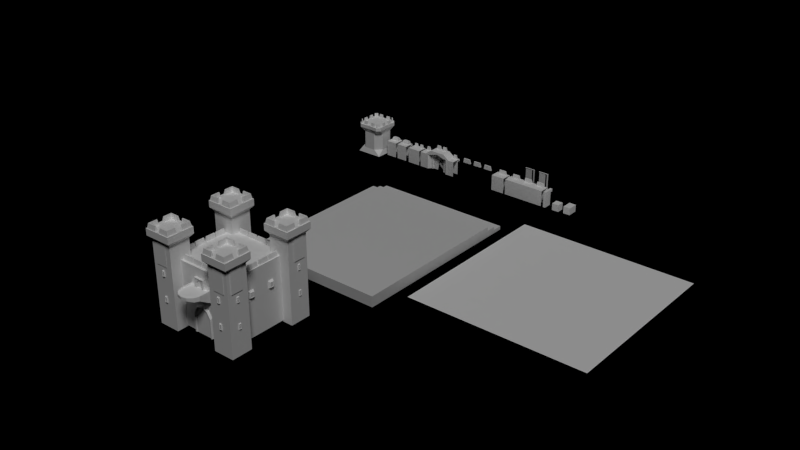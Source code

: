 # Source: Castle.blend  (saved by Blender 2.76.0; exported with 4.5.12 LTS)
import bpy
from mathutils import Matrix  # noqa: F401  (used for matrix-valued properties, if any)

bpy.ops.wm.read_factory_settings(use_empty=True)
scene = bpy.context.scene
scene.name = 'Scene'

# ---- collections
col_collection_1 = bpy.data.collections.new('Collection 1'); scene.collection.children.link(col_collection_1)

# ---- materials (node trees are filled in below, after node groups)
mat_castle = bpy.data.materials.new('Castle')
mat_castle.alpha_threshold = 0.0
mat_castle.use_transparent_shadow = False
mat_castle.preview_render_type = 'FLAT'
mat_castle.diffuse_color = (1.0, 1.0, 1.0, 1.0)
mat_castle.roughness = 0.5
mat_castle.line_color = (0.0, 0.0, 0.0, 1.0)

# ---- material node trees

# ---- world
world_world = bpy.data.worlds.new('World'); scene.world = world_world
world_world.color = (0.0, 0.0, 0.0)
world_world.use_sun_shadow = False
world_world.sun_shadow_jitter_overblur = 0.0
world_world.cycles.sampling_method = 'MANUAL'
world_world.cycles.sample_map_resolution = 256

# ---- lights
light_sun_004 = bpy.data.lights.new('Sun.004', 'SUN')
light_sun_004.transmission_factor = 0.0
light_sun_004.angle = 0.1993
light_sun_004.energy = 1.0
light_sun_004.shadow_buffer_clip_start = 0.5
light_sun_004.shadow_soft_size = 0.1
light_sun_004.shadow_cascade_max_distance = 1000.0
light_sun_004.cycles.use_multiple_importance_sampling = False

# ---- meshes
me_plane_005 = bpy.data.meshes.new('Plane.005')
me_plane_005.from_pydata([(-25.0, -25.0, 0.0), (25.0, -25.0, 0.0), (-25.0, 25.0, 0.0), (25.0, 25.0, 0.0)], [], [(0, 1, 3, 2)])
_uv = me_plane_005.uv_layers.new(name='UVMap')
_uv.uv.foreach_set('vector', [0.8376, 0.7064, 0.8376, 0.6228, 0.9212, 0.6228, 0.9212, 0.7064])
me_plane_005.materials.append(mat_castle)
me_plane_005.use_remesh_preserve_volume = False
me_plane_005.use_remesh_preserve_attributes = False
me_plane_005.use_mirror_vertex_groups = False
me_plane_005.update()
me_cube_020 = bpy.data.meshes.new('Cube.020')
me_cube_020.from_pydata([(-0.1704, -0.1168, 1.192e-07), (-0.1704, -0.1168, 5.658), (-0.1704, 0.1168, 1.192e-07), (-0.1704, 0.1168, 5.658), (0.1704, -0.1168, 1.192e-07), (0.1704, 0.1168, 1.192e-07), (0.1704, 0.1168, 5.824), (0.1704, -0.1168, 5.824), (-2.802, -0.1168, 5.658), (-2.802, 0.1168, 5.658), (-2.802, -0.1168, 5.822), (-2.802, 0.1168, 5.822), (-2.687, 0.02195, 5.762), (-0.6873, 0.02195, 5.762), (-2.687, 0.02195, 1.954), (-0.6873, 0.02195, 1.954), (-2.687, -0.04854, 1.954), (-0.6873, -0.04854, 1.954), (-2.687, -0.04854, 5.762), (-0.6873, -0.04854, 5.762)], [], [(1, 3, 2, 0), (5, 6, 7, 4), (7, 6, 11, 10), (4, 7, 10, 8, 1, 0), (9, 8, 10, 11), (3, 1, 8, 9), (6, 5, 2, 3, 9, 11), (12, 13, 15, 14), (16, 17, 19, 18)])
_uv = me_cube_020.uv_layers.new(name='UVMap')
_uv.uv.foreach_set('vector', [0.9946, 0.6478, 0.9753, 0.6478, 0.9753, 0.6241, 0.9946, 0.6241, 0.9976, 0.6718, 0.9976, 0.6842, 0.975, 0.6842, 0.975, 0.6718, 0.975, 0.6842, 0.9976, 0.6842, 0.9976, 0.6905, 0.975, 0.6905, 0.9978, 0.6432, 0.9978, 0.6779, 0.9731, 0.6779, 0.9731, 0.6752, 0.9878, 0.6752, 0.9878, 0.6432, 0.9976, 0.6909, 0.975, 0.6909, 0.975, 0.6905, 0.9976, 0.6905, 0.9753, 0.6478, 0.9946, 0.6478, 0.9946, 0.6588, 0.9753, 0.6588, 0.998, 0.6779, 0.998, 0.6432, 0.9879, 0.6432, 0.9879, 0.6752, 0.9732, 0.6752, 0.9732, 0.6779, 0.5933, 0.7613, 0.5668, 0.7613, 0.5668, 0.7039, 0.5933, 0.7039, 0.5668, 0.7039, 0.5933, 0.7039, 0.5933, 0.7613, 0.5668, 0.7613])
me_cube_020.use_remesh_preserve_volume = False
me_cube_020.use_remesh_preserve_attributes = False
me_cube_020.use_mirror_vertex_groups = False
me_cube_020.update()
me_cube_019 = bpy.data.meshes.new('Cube.019')
me_cube_019.from_pydata([(-0.1704, -0.1168, 1.192e-07), (-0.1704, -0.1168, 5.658), (-0.1704, 0.1168, 1.192e-07), (-0.1704, 0.1168, 5.658), (0.1704, -0.1168, 1.192e-07), (0.1704, 0.1168, 1.192e-07), (0.1704, 0.1168, 5.824), (0.1704, -0.1168, 5.824), (-2.802, -0.1168, 5.658), (-2.802, 0.1168, 5.658), (-2.802, -0.1168, 5.822), (-2.802, 0.1168, 5.822), (-2.687, 0.02195, 5.762), (-0.6873, 0.02195, 5.762), (-2.687, 0.02195, 1.954), (-0.6873, 0.02195, 1.954), (-2.687, -0.04854, 1.954), (-0.6873, -0.04854, 1.954), (-2.687, -0.04854, 5.762), (-0.6873, -0.04854, 5.762)], [], [(1, 3, 2, 0), (5, 6, 7, 4), (7, 6, 11, 10), (4, 7, 10, 8, 1, 0), (9, 8, 10, 11), (3, 1, 8, 9), (6, 5, 2, 3, 9, 11), (12, 13, 15, 14), (16, 17, 19, 18)])
_uv = me_cube_019.uv_layers.new(name='UVMap')
_uv.uv.foreach_set('vector', [0.9946, 0.6478, 0.9753, 0.6478, 0.9753, 0.6241, 0.9946, 0.6241, 0.9976, 0.6718, 0.9976, 0.6842, 0.975, 0.6842, 0.975, 0.6718, 0.975, 0.6842, 0.9976, 0.6842, 0.9976, 0.6905, 0.975, 0.6905, 0.9978, 0.6432, 0.9978, 0.6779, 0.9731, 0.6779, 0.9731, 0.6752, 0.9878, 0.6752, 0.9878, 0.6432, 0.9976, 0.6909, 0.975, 0.6909, 0.975, 0.6905, 0.9976, 0.6905, 0.9753, 0.6478, 0.9946, 0.6478, 0.9946, 0.6588, 0.9753, 0.6588, 0.998, 0.6779, 0.998, 0.6432, 0.9879, 0.6432, 0.9879, 0.6752, 0.9732, 0.6752, 0.9732, 0.6779, 0.5934, 0.8395, 0.567, 0.8395, 0.567, 0.7822, 0.5934, 0.7822, 0.567, 0.7822, 0.5934, 0.7822, 0.5934, 0.8395, 0.567, 0.8395])
me_cube_019.materials.append(mat_castle)
me_cube_019.use_remesh_preserve_volume = False
me_cube_019.use_remesh_preserve_attributes = False
me_cube_019.use_mirror_vertex_groups = False
me_cube_019.update()
me_plane_004 = bpy.data.meshes.new('Plane.004')
me_plane_004.from_pydata([(0.0, 0.0, 0.0), (20.02, 0.0, 0.0), (0.0, 46.45, 0.0), (20.02, 46.45, 0.0), (0.0, 0.0, 0.0), (20.02, 0.0, 0.0), (0.0, 46.45, -1.09), (20.02, 46.45, -1.09), (0.0, 49.4, -1.09), (20.02, 49.4, -1.09), (0.0, 49.4, -1.986), (20.02, 49.4, -1.986), (0.0, 52.25, -1.986), (20.02, 52.25, -1.986), (0.0, 52.25, -3.018), (20.02, 52.25, -3.018), (20.02, 0.0, -3.018), (20.02, 46.45, -3.018), (20.02, 49.4, -3.018), (0.0, 0.0, -3.018)], [], [(0, 1, 3, 2), (1, 0, 4, 5), (2, 3, 7, 6), (6, 7, 9, 8), (8, 9, 11, 10), (10, 11, 13, 12), (12, 13, 15, 14), (11, 18, 15, 13), (1, 16, 17, 7, 3), (7, 17, 18, 11, 9), (5, 4, 19, 16)])
_uv = me_plane_004.uv_layers.new(name='UVMap')
_uv.uv.foreach_set('vector', [0.7824, 0.6995, 0.7825, 0.6219, 0.9679, 0.622, 0.9678, 0.6996, 0.9683, 0.6213, 0.9683, 0.711, 0.7827, 0.711, 0.7827, 0.6213, 0.9986, 0.6841, 0.9708, 0.6841, 0.9708, 0.6989, 0.9986, 0.6989, 0.8317, 0.6584, 0.9245, 0.6584, 0.9245, 0.67, 0.8317, 0.67, 0.9985, 0.6861, 0.9707, 0.6861, 0.9707, 0.6983, 0.9985, 0.6983, 0.8317, 0.6701, 0.9245, 0.6701, 0.9245, 0.6814, 0.8317, 0.6814, 0.9985, 0.6849, 0.9707, 0.6849, 0.9707, 0.6989, 0.9985, 0.6989, 0.9874, 0.6726, 0.9873, 0.6675, 0.9966, 0.6673, 0.9967, 0.6723, 0.9725, 0.6752, 0.9725, 0.6673, 0.9822, 0.6675, 0.9822, 0.6726, 0.9822, 0.6754, 0.9822, 0.6726, 0.9822, 0.6675, 0.9873, 0.6675, 0.9874, 0.6726, 0.9873, 0.6726, 0.7827, 0.6213, 0.7827, 0.711, 0.7827, 0.711, 0.7827, 0.6213])
me_plane_004.use_remesh_preserve_volume = False
me_plane_004.use_remesh_preserve_attributes = False
me_plane_004.use_mirror_vertex_groups = False
me_plane_004.update()
me_cube_057 = bpy.data.meshes.new('Cube.057')
me_cube_057.from_pydata([(1.328, 9.469, 10.6), (1.276, 9.678, 10.6), (1.224, 9.469, 10.6), (1.173, 9.678, 10.6), (1.121, 9.469, 10.6), (1.069, 9.678, 10.6), (1.017, 9.469, 10.6), (0.9649, 9.678, 10.6), (0.913, 9.469, 10.6), (1.334, 9.469, 11.53), (1.256, 9.678, 11.53), (1.178, 9.469, 11.53), (1.1, 9.678, 11.53), (1.022, 9.469, 11.53), (0.9439, 9.678, 11.53), (0.8659, 9.469, 11.53), (0.7879, 9.678, 11.53), (0.7099, 9.469, 11.53), (1.31, 9.469, 12.23), (1.24, 9.678, 12.23), (1.171, 9.469, 12.23), (1.102, 9.678, 12.23), (1.033, 9.469, 12.23), (0.9642, 9.678, 12.23), (0.8951, 9.469, 12.23), (0.8261, 9.678, 12.23), (0.757, 9.469, 12.23), (1.352, 9.469, 12.86), (1.243, 9.678, 12.86), (1.134, 9.469, 12.86), (1.026, 9.678, 12.86), (0.9166, 9.469, 12.86), (0.8077, 9.678, 12.86), (0.6988, 9.469, 12.86), (0.5899, 9.678, 12.86), (0.481, 9.469, 12.86), (1.396, 9.469, 13.4), (1.23, 9.678, 13.4), (1.064, 9.469, 13.4), (0.8976, 9.678, 13.4), (0.7316, 9.469, 13.4), (0.5657, 9.678, 13.4), (0.3997, 9.469, 13.4), (0.2337, 9.678, 13.4), (0.0, 9.469, 13.4), (0.0, 14.65, 11.01), (0.0, 14.82, 10.61), (0.0, 14.82, 11.32), (3.047, 8.865, 8.044), (3.047, 8.869, 11.32), (0.0, 0.0, 15.68), (0.0, 9.025, -1.0), (0.0, 9.025, 15.68), (9.025, 0.0, -1.0), (9.025, 0.0, 15.68), (9.025, 9.025, -1.0), (9.025, 9.025, 15.68), (1.463, 14.51, 11.32), (1.463, 14.51, 10.61), (2.62, 13.46, 10.25), (3.047, 12.19, 10.13), (3.047, 12.19, 11.32), (2.62, 13.46, 11.32), (0.0, 12.19, 10.13), (0.0, 13.46, 10.25), (0.0, 8.865, 8.044), (0.0, 14.65, 11.45), (1.438, 14.37, 11.45), (2.788, 8.88, 11.45), (2.527, 13.36, 11.45), (2.867, 12.26, 11.45), (1.438, 14.37, 11.01), (0.0, 8.88, 11.01), (2.788, 8.88, 11.01), (2.527, 13.36, 11.01), (2.867, 12.26, 11.01), (3.047, 7.905, 15.61), (3.122, 7.905, 16.9), (3.047, 8.457, 15.61), (3.122, 8.212, 16.9), (5.702, 7.905, 15.61), (5.577, 7.905, 16.9), (5.702, 8.457, 15.61), (5.577, 8.212, 16.9), (0.1728, 7.905, 15.61), (0.2483, 7.905, 16.9), (0.1728, 8.457, 15.61), (0.2483, 8.212, 16.9), (2.828, 7.905, 15.61), (2.703, 7.905, 16.9), (2.828, 8.457, 15.61), (2.703, 8.212, 16.9), (8.269, 2.872, 15.61), (8.269, 2.796, 16.9), (8.82, 2.872, 15.61), (8.576, 2.796, 16.9), (8.269, 0.217, 15.61), (8.269, 0.3415, 16.9), (8.82, 0.217, 15.61), (8.576, 0.3415, 16.9), (8.269, 5.746, 15.61), (8.269, 5.67, 16.9), (8.82, 5.746, 15.61), (8.576, 5.67, 16.9), (8.269, 3.091, 15.61), (8.269, 3.216, 16.9), (8.82, 3.091, 15.61), (8.576, 3.216, 16.9), (2.083, 9.372, -1.0), (2.11, 9.372, 3.861), (2.365, 9.564, -1.0), (2.374, 9.564, 3.959), (2.938, 8.983, -1.0), (2.911, 8.983, 4.158), (2.656, 9.564, -1.0), (2.647, 9.564, 4.061), (1.284, 9.372, 5.258), (1.459, 9.564, 5.478), (1.64, 9.564, 5.706), (1.815, 8.983, 5.927), (0.0, 9.372, 5.741), (0.0, 9.564, 6.022), (0.0, 9.564, 6.314), (0.0, 8.983, 6.595), (0.0, 9.372, -1.0), (0.0, 9.372, 3.861), (1.283, 9.739, 10.97), (1.283, 9.739, 13.35), (1.458, 9.079, 10.97), (1.458, 9.739, 10.97), (0.0, 9.739, 13.35), (1.458, 9.739, 13.46), (1.458, 9.079, 13.46), (0.0, 9.079, 13.46), (0.0, 9.739, 13.46), (1.283, 9.261, 10.97), (1.283, 9.261, 13.35), (0.0, 9.261, 13.35), (0.0, 9.261, 10.97), (1.809, 9.071, 14.76), (3.178, 9.071, 14.76), (1.809, 9.071, 12.3), (3.178, 9.071, 12.3), (7.627, 11.93, 19.95), (10.72, 11.93, 19.95), (7.627, 11.93, 14.39), (10.72, 11.93, 14.39), (11.96, 10.86, 19.95), (11.96, 7.768, 19.95), (11.96, 10.86, 14.39), (11.96, 7.768, 14.39), (3.901, 9.071, 13.37), (5.27, 9.071, 13.37), (3.901, 9.071, 10.91), (5.27, 9.071, 10.91)], [], [(0, 1, 10, 9), (1, 2, 11, 10), (2, 3, 12, 11), (3, 4, 13, 12), (4, 5, 14, 13), (5, 6, 15, 14), (6, 7, 16, 15), (7, 8, 17, 16), (12, 13, 22, 21), (15, 16, 25, 24), (10, 11, 20, 19), (13, 14, 23, 22), (16, 17, 26, 25), (11, 12, 21, 20), (14, 15, 24, 23), (9, 10, 19, 18), (25, 26, 35, 34), (23, 24, 33, 32), (21, 22, 31, 30), (19, 20, 29, 28), (24, 25, 34, 33), (22, 23, 32, 31), (20, 21, 30, 29), (18, 19, 28, 27), (30, 31, 40, 39), (28, 29, 38, 37), (33, 34, 43, 42), (31, 32, 41, 40), (29, 30, 39, 38), (27, 28, 37, 36), (34, 35, 44, 43), (32, 33, 42, 41), (47, 57, 58, 46), (73, 75, 74, 71, 45, 72), (46, 58, 59, 64), (57, 62, 59, 58), (52, 56, 55, 51), (56, 54, 53, 55), (54, 56, 52, 50), (61, 60, 59, 62), (61, 49, 48, 60), (64, 59, 60, 63), (63, 60, 48, 65), (69, 67, 71, 74), (49, 61, 70, 68), (61, 62, 69, 70), (62, 57, 67, 69), (57, 47, 66, 67), (70, 69, 74, 75), (68, 70, 75, 73), (67, 66, 45, 71), (77, 79, 78, 76), (79, 83, 82, 78), (83, 81, 80, 82), (81, 77, 76, 80), (81, 83, 79, 77), (85, 87, 86, 84), (87, 91, 90, 86), (91, 89, 88, 90), (89, 85, 84, 88), (89, 91, 87, 85), (93, 95, 94, 92), (95, 99, 98, 94), (99, 97, 96, 98), (97, 93, 92, 96), (97, 99, 95, 93), (101, 103, 102, 100), (103, 107, 106, 102), (107, 105, 104, 106), (105, 101, 100, 104), (105, 107, 103, 101), (109, 111, 110, 108), (111, 115, 114, 110), (115, 113, 112, 114), (115, 111, 117, 118), (119, 118, 122, 123), (113, 115, 118, 119), (111, 109, 116, 117), (109, 108, 124, 125), (117, 116, 120, 121), (118, 117, 121, 122), (120, 116, 109, 125), (131, 134, 133, 132), (127, 130, 134, 131, 129, 126), (130, 127, 136, 137), (127, 126, 135, 136), (136, 135, 138, 137), (129, 131, 132, 128), (139, 140, 142, 141), (143, 144, 146, 145), (147, 148, 150, 149), (151, 152, 154, 153)])
me_cube_057.polygons.foreach_set('use_smooth', [1, 1, 1, 1, 1, 1, 1, 1, 1, 1, 1, 1, 1, 1, 1, 1, 1, 1, 1, 1, 1, 1, 1, 1, 1, 1, 1, 1, 1, 1, 1, 1, 0, 0, 0, 0, 0, 0, 0, 0, 0, 0, 0, 0, 0, 0, 0, 0, 0, 0, 0, 0, 0, 0, 0, 0, 0, 0, 0, 0, 0, 0, 0, 0, 0, 0, 0, 0, 0, 0, 0, 0, 0, 0, 0, 0, 0, 0, 0, 0, 0, 0, 0, 0, 0, 0, 0, 0, 0, 0, 0, 0])
_uv = me_cube_057.uv_layers.new(name='UVMap')
_uv.uv.foreach_set('vector', [0.7641, 0.8649, 0.7862, 0.8649, 0.7862, 0.9811, 0.7641, 0.9811, 0.7862, 0.8649, 0.812, 0.8649, 0.812, 0.9811, 0.7862, 0.9811, 0.812, 0.8649, 0.8373, 0.8649, 0.8373, 0.9811, 0.812, 0.9811, 0.8373, 0.8649, 0.8619, 0.8649, 0.8619, 0.9811, 0.8373, 0.9811, 0.8619, 0.8649, 0.889, 0.8649, 0.889, 0.9811, 0.8619, 0.9811, 0.889, 0.8649, 0.9155, 0.8649, 0.9155, 0.9811, 0.889, 0.9811, 0.9155, 0.8649, 0.9391, 0.8649, 0.9391, 0.9811, 0.9155, 0.9811, 0.9391, 0.8649, 0.9613, 0.8649, 0.9613, 0.9811, 0.9391, 0.9811, 0.8373, 0.9811, 0.8619, 0.9811, 0.8619, 0.9811, 0.8373, 0.9811, 0.9155, 0.9811, 0.9391, 0.9811, 0.9391, 0.9811, 0.9155, 0.9811, 0.7862, 0.9811, 0.812, 0.9811, 0.812, 0.9811, 0.7862, 0.9811, 0.8619, 0.9811, 0.889, 0.9811, 0.889, 0.9811, 0.8619, 0.9811, 0.9391, 0.9811, 0.9613, 0.9811, 0.9613, 0.9811, 0.9391, 0.9811, 0.812, 0.9811, 0.8373, 0.9811, 0.8373, 0.9811, 0.812, 0.9811, 0.889, 0.9811, 0.9155, 0.9811, 0.9155, 0.9811, 0.889, 0.9811, 0.7641, 0.9811, 0.7862, 0.9811, 0.7862, 0.9811, 0.7641, 0.9811, 0.9391, 0.9811, 0.9613, 0.9811, 0.9613, 0.9811, 0.9391, 0.9811, 0.889, 0.9811, 0.9155, 0.9811, 0.9155, 0.9811, 0.889, 0.9811, 0.8373, 0.9811, 0.8619, 0.9811, 0.8619, 0.9811, 0.8373, 0.9811, 0.7862, 0.9811, 0.812, 0.9811, 0.812, 0.9811, 0.7862, 0.9811, 0.9155, 0.9811, 0.9391, 0.9811, 0.9391, 0.9811, 0.9155, 0.9811, 0.8619, 0.9811, 0.889, 0.9811, 0.889, 0.9811, 0.8619, 0.9811, 0.812, 0.9811, 0.8373, 0.9811, 0.8373, 0.9811, 0.812, 0.9811, 0.7641, 0.9811, 0.7862, 0.9811, 0.7862, 0.9811, 0.7641, 0.9811, 0.8373, 0.9811, 0.8619, 0.9811, 0.8619, 0.9811, 0.8373, 0.9811, 0.7862, 0.9811, 0.812, 0.9811, 0.812, 0.9811, 0.7862, 0.9811, 0.9155, 0.9811, 0.9391, 0.9811, 0.9391, 0.9811, 0.9155, 0.9811, 0.8619, 0.9811, 0.889, 0.9811, 0.889, 0.9811, 0.8619, 0.9811, 0.812, 0.9811, 0.8373, 0.9811, 0.8373, 0.9811, 0.812, 0.9811, 0.7641, 0.9811, 0.7862, 0.9811, 0.7862, 0.9811, 0.7641, 0.9811, 0.9391, 0.9811, 0.9613, 0.9811, 0.9613, 0.9811, 0.9391, 0.9811, 0.889, 0.9811, 0.9155, 0.9811, 0.9155, 0.9811, 0.889, 0.9811, 0.2173, 0.7085, 0.1836, 0.7085, 0.1836, 0.6929, 0.2173, 0.6929, 0.239, 0.7145, 0.239, 0.8423, 0.2285, 0.8837, 0.1966, 0.9207, 0.1552, 0.9301, 0.1591, 0.712, 0.1264, 0.7115, 0.1074, 0.7076, 0.09242, 0.6933, 0.1264, 0.6933, 0.1836, 0.7283, 0.1485, 0.7283, 0.1485, 0.7048, 0.1836, 0.7127, 0.1291, 0.8413, 0.04577, 0.8413, 0.04577, 0.6165, 0.1291, 0.6165, 0.2124, 0.8413, 0.1291, 0.8413, 0.1291, 0.6165, 0.2124, 0.6165, 0.09527, 0.8594, 0.1461, 0.8086, 0.1969, 0.8595, 0.1461, 0.9103, 0.1181, 0.7283, 0.1181, 0.7023, 0.1485, 0.7048, 0.1485, 0.7283, 0.1181, 0.7283, 0.04342, 0.7283, 0.04334, 0.6564, 0.1181, 0.7023, 0.1264, 0.6933, 0.09242, 0.6933, 0.08689, 0.6767, 0.1264, 0.6767, 0.1264, 0.6767, 0.08689, 0.6767, 0.08689, 0.6259, 0.1264, 0.6259, 0.1438, 0.6578, 0.1886, 0.6578, 0.1886, 0.7402, 0.1438, 0.7402, 0.02891, 0.7697, 0.03033, 0.7271, 0.03576, 0.7262, 0.03594, 0.7696, 0.03033, 0.7271, 0.03886, 0.7104, 0.04264, 0.7118, 0.03576, 0.7262, 0.03886, 0.7104, 0.06074, 0.6942, 0.06321, 0.6963, 0.04264, 0.7118, 0.06074, 0.6942, 0.0908, 0.6836, 0.09289, 0.6861, 0.06321, 0.6963, 0.1089, 0.6578, 0.1438, 0.6578, 0.1438, 0.7402, 0.1089, 0.7402, 0.006612, 0.6578, 0.1089, 0.6578, 0.1089, 0.7402, 0.006612, 0.7402, 0.1886, 0.6578, 0.2328, 0.6578, 0.2328, 0.7402, 0.1886, 0.7402, 0.09193, 0.8959, 0.1626, 0.8959, 0.2093, 0.9982, 0.04529, 0.9982, 0.2081, 0.8294, 0.0455, 0.8294, 0.0455, 0.9462, 0.2081, 0.9462, 0.09193, 0.8959, 0.1626, 0.8959, 0.2093, 0.9982, 0.04529, 0.9982, 0.2081, 0.8766, 0.0455, 0.8766, 0.0455, 0.9934, 0.2081, 0.9934, 0.04599, 0.8016, 0.04599, 0.8308, 0.2086, 0.8308, 0.2086, 0.8016, 0.09193, 0.8959, 0.1626, 0.8959, 0.2093, 0.9982, 0.04529, 0.9982, 0.2081, 0.8294, 0.0455, 0.8294, 0.0455, 0.9462, 0.2081, 0.9462, 0.09193, 0.8959, 0.1626, 0.8959, 0.2093, 0.9982, 0.04529, 0.9982, 0.2081, 0.8766, 0.0455, 0.8766, 0.0455, 0.9934, 0.2081, 0.9934, 0.04599, 0.8016, 0.04599, 0.8308, 0.2086, 0.8308, 0.2086, 0.8016, 0.09193, 0.8959, 0.1626, 0.8959, 0.2093, 0.9982, 0.04529, 0.9982, 0.2081, 0.8294, 0.0455, 0.8294, 0.0455, 0.9462, 0.2081, 0.9462, 0.09193, 0.8959, 0.1626, 0.8959, 0.2093, 0.9982, 0.04529, 0.9982, 0.2081, 0.8766, 0.0455, 0.8766, 0.0455, 0.9934, 0.2081, 0.9934, 0.04599, 0.8016, 0.04599, 0.8308, 0.2086, 0.8308, 0.2086, 0.8016, 0.09193, 0.8959, 0.1626, 0.8959, 0.2093, 0.9982, 0.04529, 0.9982, 0.2081, 0.8294, 0.0455, 0.8294, 0.0455, 0.9462, 0.2081, 0.9462, 0.09193, 0.8959, 0.1626, 0.8959, 0.2093, 0.9982, 0.04529, 0.9982, 0.2081, 0.8766, 0.0455, 0.8766, 0.0455, 0.9934, 0.2081, 0.9934, 0.04599, 0.8016, 0.04599, 0.8308, 0.2086, 0.8308, 0.2086, 0.8016, 0.04874, 0.6315, 0.04401, 0.6321, 0.04427, 0.5962, 0.04923, 0.5962, 0.04401, 0.6408, 0.0401, 0.6413, 0.04008, 0.6048, 0.04427, 0.6048, 0.0401, 0.6605, 0.03073, 0.6617, 0.03019, 0.624, 0.04008, 0.624, 0.0401, 0.6413, 0.04401, 0.6408, 0.05382, 0.6524, 0.05056, 0.6537, 0.04323, 0.6758, 0.05056, 0.6729, 0.07011, 0.6807, 0.06526, 0.6848, 0.03073, 0.6617, 0.0401, 0.6605, 0.05056, 0.6729, 0.04323, 0.6758, 0.04401, 0.6043, 0.04874, 0.6036, 0.05765, 0.6144, 0.05382, 0.6159, 0.6993, 0.7351, 0.7, 0.6099, 0.7543, 0.6099, 0.7543, 0.7351, 0.05382, 0.6159, 0.05765, 0.6144, 0.07332, 0.6206, 0.07153, 0.6229, 0.05056, 0.6537, 0.05382, 0.6524, 0.07153, 0.6594, 0.07011, 0.6615, 0.7543, 0.7836, 0.7209, 0.7711, 0.6993, 0.7351, 0.7543, 0.7351, 0.2847, 0.9446, 0.3615, 0.9445, 0.3616, 0.9481, 0.2849, 0.9482, 0.08247, 0.7707, 0.1416, 0.7706, 0.1417, 0.773, 0.065, 0.7732, 0.06385, 0.7474, 0.08143, 0.7473, 0.2893, 0.7531, 0.2893, 0.7323, 0.293, 0.7323, 0.293, 0.7531, 0.3349, 0.7567, 0.2893, 0.7567, 0.2893, 0.7531, 0.3349, 0.7531, 0.3111, 0.6661, 0.3111, 0.6821, 0.2753, 0.6821, 0.2753, 0.6661, 0.1262, 0.6897, 0.1273, 0.7155, 0.1071, 0.7155, 0.1059, 0.6897, 0.5936, 0.8394, 0.5671, 0.8394, 0.5671, 0.7822, 0.5936, 0.7822, 0.5936, 0.8394, 0.5671, 0.8394, 0.5671, 0.7822, 0.5936, 0.7822, 0.5936, 0.8394, 0.5671, 0.8394, 0.5671, 0.7822, 0.5936, 0.7822, 0.5938, 0.7611, 0.5674, 0.7611, 0.5674, 0.7039, 0.5938, 0.7039])
me_cube_057.materials.append(mat_castle)
me_cube_057.use_remesh_preserve_volume = False
me_cube_057.use_remesh_preserve_attributes = False
me_cube_057.use_mirror_vertex_groups = False
me_cube_057.auto_texspace = False
me_cube_057.update()
me_cube_061 = bpy.data.meshes.new('Cube.061')
me_cube_061.from_pydata([(0.0, 2.814, 0.0), (0.0, 2.814, 21.49), (2.814, 0.0, 0.0), (2.814, 0.0, 21.49), (2.814, 2.814, 0.0), (2.814, 2.814, 21.49), (0.0, 3.609, 22.41), (3.609, 3.609, 22.41), (3.609, 0.0, 22.41), (0.0, 0.0, 24.17), (0.0, 3.609, 24.17), (3.609, 3.609, 24.17), (3.609, 0.0, 24.17), (2.783, 2.914, 24.14), (2.792, 2.914, 25.43), (3.34, 3.465, 24.14), (3.095, 3.223, 25.43), (2.789, 0.7144, 24.14), (2.789, 0.9144, 25.43), (3.34, 0.7144, 24.14), (3.096, 0.9144, 25.43), (0.5957, 2.914, 24.14), (0.7957, 2.914, 25.43), (0.5957, 3.465, 24.14), (0.7957, 3.221, 25.43)], [], [(1, 5, 4, 0), (5, 3, 2, 4), (5, 1, 6, 7), (3, 5, 7, 8), (12, 11, 10, 9), (7, 6, 10, 11), (8, 7, 11, 12), (16, 20, 19, 15), (20, 18, 17, 19), (18, 14, 13, 17), (18, 20, 16, 14), (22, 24, 23, 21), (14, 16, 24, 22), (14, 22, 21, 13), (24, 16, 15, 23)])
_uv = me_cube_061.uv_layers.new(name='UVMap')
_uv.uv.foreach_set('vector', [0.1211, 0.7817, 0.04033, 0.7817, 0.04033, 0.6256, 0.1211, 0.6256, 0.202, 0.7817, 0.1212, 0.7817, 0.1212, 0.6256, 0.202, 0.6256, 0.04033, 0.7336, 0.1211, 0.7336, 0.1211, 0.7437, 0.0175, 0.7437, 0.1212, 0.7336, 0.202, 0.7336, 0.2248, 0.7437, 0.1212, 0.7437, 0.03831, 0.8446, 0.03831, 0.837, 0.2139, 0.837, 0.2139, 0.8446, 0.0175, 0.7918, 0.1211, 0.7918, 0.1211, 0.8064, 0.0175, 0.8064, 0.1212, 0.7918, 0.2248, 0.7918, 0.2248, 0.8064, 0.1212, 0.8064, 0.2081, 0.8294, 0.0455, 0.8294, 0.0455, 0.9462, 0.2081, 0.9462, 0.09193, 0.8959, 0.1626, 0.8959, 0.2093, 0.9982, 0.04529, 0.9982, 0.2081, 0.8766, 0.0455, 0.8766, 0.0455, 0.9934, 0.2081, 0.9934, 0.04599, 0.8016, 0.04599, 0.8308, 0.2086, 0.8308, 0.2086, 0.8016, 0.09193, 0.8959, 0.1626, 0.8959, 0.2093, 0.9982, 0.04529, 0.9982, 0.04599, 0.8016, 0.04599, 0.8308, 0.2086, 0.8308, 0.2086, 0.8016, 0.2081, 0.8766, 0.0455, 0.8766, 0.0455, 0.9934, 0.2081, 0.9934, 0.2081, 0.8294, 0.0455, 0.8294, 0.0455, 0.9462, 0.2081, 0.9462])
me_cube_061.materials.append(mat_castle)
me_cube_061.use_remesh_preserve_volume = False
me_cube_061.use_remesh_preserve_attributes = False
me_cube_061.use_mirror_vertex_groups = False
me_cube_061.auto_texspace = False
me_cube_061.update()
me_cube_007 = bpy.data.meshes.new('Cube.007')
me_cube_007.from_pydata([(-0.3762, 0.5139, -0.5545), (-0.3762, 0.5139, 1.617), (0.3762, 0.2661, -0.1083), (0.3762, 0.2661, 1.171), (-0.3762, -0.5139, -0.5545), (-0.3762, -0.5139, 1.617), (0.3762, -0.2661, -0.1083), (0.3762, -0.2661, 1.171), (0.2979, 0.2118, 1.04), (0.2979, 0.2118, 0.02203), (0.2979, -0.2118, 1.04), (0.2979, -0.2118, 0.02203), (-0.3762, 0.5139, -7.138), (-0.3762, 0.5139, -4.967), (0.3762, 0.2661, -6.692), (0.3762, 0.2661, -5.413), (-0.3762, -0.5139, -7.138), (-0.3762, -0.5139, -4.967), (0.3762, -0.2661, -6.692), (0.3762, -0.2661, -5.413), (0.2979, 0.2118, -5.544), (0.2979, 0.2118, -6.562), (0.2979, -0.2118, -5.544), (0.2979, -0.2118, -6.562), (-3.286, 2.214, -0.5545), (-3.286, 2.214, 1.617), (-3.038, 2.966, -0.1083), (-3.038, 2.966, 1.171), (-2.258, 2.214, -0.5545), (-2.258, 2.214, 1.617), (-2.506, 2.966, -0.1083), (-2.506, 2.966, 1.171), (-2.984, 2.888, 1.04), (-2.984, 2.888, 0.02203), (-2.56, 2.888, 1.04), (-2.56, 2.888, 0.02203), (-3.286, 2.214, -7.138), (-3.286, 2.214, -4.967), (-3.038, 2.966, -6.692), (-3.038, 2.966, -5.413), (-2.258, 2.214, -7.138), (-2.258, 2.214, -4.967), (-2.506, 2.966, -6.692), (-2.506, 2.966, -5.413), (-2.984, 2.888, -5.544), (-2.984, 2.888, -6.562), (-2.56, 2.888, -5.544), (-2.56, 2.888, -6.562)], [], [(1, 3, 2, 0), (6, 2, 9, 11), (7, 5, 4, 6), (8, 10, 11, 9), (0, 2, 6, 4), (5, 7, 3, 1), (3, 7, 10, 8), (2, 3, 8, 9), (7, 6, 11, 10), (13, 15, 14, 12), (18, 14, 21, 23), (19, 17, 16, 18), (20, 22, 23, 21), (12, 14, 18, 16), (17, 19, 15, 13), (15, 19, 22, 20), (14, 15, 20, 21), (19, 18, 23, 22), (25, 27, 26, 24), (30, 26, 33, 35), (31, 29, 28, 30), (32, 34, 35, 33), (24, 26, 30, 28), (29, 31, 27, 25), (27, 31, 34, 32), (26, 27, 32, 33), (31, 30, 35, 34), (37, 39, 38, 36), (42, 38, 45, 47), (43, 41, 40, 42), (44, 46, 47, 45), (36, 38, 42, 40), (41, 43, 39, 37), (39, 43, 46, 44), (38, 39, 44, 45), (43, 42, 47, 46)])
_uv = me_cube_007.uv_layers.new(name='UVMap')
_uv.uv.foreach_set('vector', [0.1174, 0.7033, 0.09786, 0.7015, 0.09786, 0.6966, 0.1174, 0.6949, 0.1891, 0.6722, 0.05574, 0.6722, 0.06934, 0.6602, 0.1755, 0.6602, 0.1369, 0.7015, 0.1174, 0.7033, 0.1174, 0.6949, 0.1369, 0.6966, 0.8358, 0.8189, 0.8039, 0.8189, 0.8039, 0.7235, 0.8358, 0.7235, 0.08219, 0.6412, 0.09028, 0.6385, 0.1077, 0.6385, 0.1157, 0.6412, 0.1279, 0.7061, 0.1232, 0.7271, 0.1131, 0.7271, 0.1084, 0.7061, 0.05574, 0.6722, 0.1891, 0.6722, 0.1755, 0.6842, 0.06934, 0.6842, 0.1188, 0.6872, 0.1188, 0.6623, 0.08873, 0.6648, 0.08873, 0.6847, 0.1189, 0.6623, 0.1189, 0.6872, 0.1489, 0.6847, 0.1489, 0.6648, 0.1174, 0.7033, 0.09786, 0.7015, 0.09786, 0.6966, 0.1174, 0.6949, 0.1891, 0.6722, 0.05574, 0.6722, 0.06934, 0.6602, 0.1755, 0.6602, 0.1369, 0.7015, 0.1174, 0.7033, 0.1174, 0.6949, 0.1369, 0.6966, 0.8358, 0.8189, 0.8039, 0.8189, 0.8039, 0.7235, 0.8358, 0.7235, 0.08219, 0.6412, 0.09028, 0.6385, 0.1077, 0.6385, 0.1157, 0.6412, 0.1279, 0.7061, 0.1232, 0.7271, 0.1131, 0.7271, 0.1084, 0.7061, 0.05574, 0.6722, 0.1891, 0.6722, 0.1755, 0.6842, 0.06934, 0.6842, 0.1188, 0.6872, 0.1188, 0.6623, 0.08873, 0.6648, 0.08873, 0.6847, 0.1189, 0.6623, 0.1189, 0.6872, 0.1489, 0.6847, 0.1489, 0.6648, 0.1174, 0.7033, 0.09786, 0.7015, 0.09786, 0.6966, 0.1174, 0.6949, 0.1891, 0.6722, 0.05574, 0.6722, 0.06934, 0.6602, 0.1755, 0.6602, 0.1369, 0.7015, 0.1174, 0.7033, 0.1174, 0.6949, 0.1369, 0.6966, 0.8358, 0.8189, 0.8039, 0.8189, 0.8039, 0.7235, 0.8358, 0.7235, 0.08219, 0.6412, 0.09028, 0.6385, 0.1077, 0.6385, 0.1157, 0.6412, 0.1279, 0.7061, 0.1232, 0.7271, 0.1131, 0.7271, 0.1084, 0.7061, 0.05574, 0.6722, 0.1891, 0.6722, 0.1755, 0.6842, 0.06934, 0.6842, 0.1188, 0.6872, 0.1188, 0.6623, 0.08873, 0.6648, 0.08873, 0.6847, 0.1189, 0.6623, 0.1189, 0.6872, 0.1489, 0.6847, 0.1489, 0.6648, 0.1174, 0.7033, 0.09786, 0.7015, 0.09786, 0.6966, 0.1174, 0.6949, 0.1891, 0.6722, 0.05574, 0.6722, 0.06934, 0.6602, 0.1755, 0.6602, 0.1369, 0.7015, 0.1174, 0.7033, 0.1174, 0.6949, 0.1369, 0.6966, 0.8358, 0.8189, 0.8039, 0.8189, 0.8039, 0.7235, 0.8358, 0.7235, 0.08219, 0.6412, 0.09028, 0.6385, 0.1077, 0.6385, 0.1157, 0.6412, 0.1279, 0.7061, 0.1232, 0.7271, 0.1131, 0.7271, 0.1084, 0.7061, 0.05574, 0.6722, 0.1891, 0.6722, 0.1755, 0.6842, 0.06934, 0.6842, 0.1188, 0.6872, 0.1188, 0.6623, 0.08873, 0.6648, 0.08873, 0.6847, 0.1189, 0.6623, 0.1189, 0.6872, 0.1489, 0.6847, 0.1489, 0.6648])
me_cube_007.materials.append(mat_castle)
me_cube_007.use_remesh_preserve_volume = False
me_cube_007.use_remesh_preserve_attributes = False
me_cube_007.use_mirror_vertex_groups = False
me_cube_007.update()
me_cube_015 = bpy.data.meshes.new('Cube.015')
me_cube_015.from_pydata([(-0.3762, 0.8871, -0.5545), (-0.3762, 0.8871, 1.617), (0.3762, 0.4593, -0.1083), (0.3762, 0.4593, 1.171), (-0.3762, -0.8871, -0.5545), (-0.3762, -0.8871, 1.617), (0.3762, -0.4593, -0.1083), (0.3762, -0.4593, 1.171), (0.2979, 0.3656, 1.04), (0.2979, 0.3656, 0.02203), (0.2979, -0.3656, 1.04), (0.2979, -0.3656, 0.02203)], [], [(1, 3, 2, 0), (6, 2, 9, 11), (7, 5, 4, 6), (8, 10, 11, 9), (0, 2, 6, 4), (5, 7, 3, 1), (3, 7, 10, 8), (2, 3, 8, 9), (7, 6, 11, 10)])
_uv = me_cube_015.uv_layers.new(name='UVMap')
_uv.uv.foreach_set('vector', [0.1174, 0.7033, 0.09786, 0.7015, 0.09786, 0.6966, 0.1174, 0.6949, 0.1891, 0.6722, 0.05574, 0.6722, 0.06934, 0.6602, 0.1755, 0.6602, 0.1369, 0.7015, 0.1174, 0.7033, 0.1174, 0.6949, 0.1369, 0.6966, 0.8358, 0.8189, 0.8039, 0.8189, 0.8039, 0.7235, 0.8358, 0.7235, 0.08219, 0.6412, 0.09028, 0.6385, 0.1077, 0.6385, 0.1157, 0.6412, 0.1279, 0.7061, 0.1232, 0.7271, 0.1131, 0.7271, 0.1084, 0.7061, 0.05574, 0.6722, 0.1891, 0.6722, 0.1755, 0.6842, 0.06934, 0.6842, 0.1188, 0.6872, 0.1188, 0.6623, 0.08873, 0.6648, 0.08873, 0.6847, 0.1189, 0.6623, 0.1189, 0.6872, 0.1489, 0.6847, 0.1489, 0.6648])
me_cube_015.materials.append(mat_castle)
me_cube_015.use_remesh_preserve_volume = False
me_cube_015.use_remesh_preserve_attributes = False
me_cube_015.use_mirror_vertex_groups = False
me_cube_015.update()
me_plane_001 = bpy.data.meshes.new('Plane.001')
me_plane_001.from_pydata([(-0.674, 2.663, 4.124), (0.6301, 2.663, 4.124), (-0.674, 2.663, 1.312), (0.6301, 2.663, 1.312), (1.63, 1.074, 8.11e-08), (1.63, -1.074, -8.11e-08), (-1.703, -1.074, -8.11e-08), (-1.703, 1.074, 8.11e-08), (1.63, 1.074, 4.036), (1.63, -1.074, 4.522), (-1.703, -1.074, 4.522), (-1.703, 1.074, 4.036), (1.63, 1.918, 4.522), (-1.703, 1.918, 4.522), (1.63, 1.925, 4.036), (-1.703, 1.925, 4.036), (0.9341, 2.799, 0.4839), (0.9341, 2.834, -0.0347), (1.531, 0.6441, 1.184), (1.531, 0.6441, -0.02337), (-1.034, 2.799, 0.4839), (-1.034, 2.834, -0.0347), (-1.631, 0.6441, 1.184), (-1.631, 0.6441, -0.02337), (-1.128, 0.5921, 0.9019), (-1.128, 0.6652, 5.062), (-0.8167, 2.639, 0.2219), (-0.8167, 1.995, 4.941), (1.086, 0.5921, 0.9019), (1.086, 0.6652, 5.062), (0.7747, 2.639, 0.2219), (0.7747, 1.995, 4.941), (-0.8736, 0.8621, 5.535), (-0.6338, 1.547, 5.442), (0.5917, 1.547, 5.442), (0.8316, 0.8621, 5.535), (-0.7772, 2.02, 3.933), (-0.7772, 2.02, 4.25), (-0.6764, 2.791, 4.07), (-0.6764, 2.791, 4.213), (0.7407, 2.02, 3.933), (0.7407, 2.02, 4.25), (0.6399, 2.791, 4.07), (0.6399, 2.791, 4.213)], [], [(0, 1, 3, 2), (35, 34, 33, 32), (5, 9, 10, 6), (8, 4, 7, 11), (8, 11, 15, 14), (12, 13, 10, 9), (14, 15, 13, 12), (20, 16, 17, 21), (22, 20, 21, 23), (16, 18, 19, 17), (18, 16, 20, 22), (25, 27, 26, 24), (27, 31, 30, 26), (31, 29, 28, 30), (29, 25, 24, 28), (31, 27, 33, 34), (29, 31, 34, 35), (27, 25, 32, 33), (25, 29, 35, 32), (37, 39, 38, 36), (39, 43, 42, 38), (43, 41, 40, 42), (36, 38, 42, 40), (41, 43, 39, 37)])
_uv = me_plane_001.uv_layers.new(name='UVMap')
_uv.uv.foreach_set('vector', [0.5934, 0.8395, 0.5672, 0.8395, 0.5672, 0.7822, 0.5934, 0.7822, 0.1558, 0.8592, 0.1455, 0.872, 0.1002, 0.8717, 0.09, 0.8582, 0.2101, 0.7293, 0.2101, 0.9962, 0.03146, 0.9962, 0.03146, 0.7293, 0.02272, 0.9507, 0.02272, 0.6728, 0.2127, 0.6728, 0.2127, 0.9507, 0.2155, 0.8267, 0.02305, 0.8267, 0.02305, 0.8021, 0.2155, 0.8021, 0.3425, 0.9932, 0.2814, 0.9932, 0.2814, 0.9658, 0.3425, 0.9658, 0.2154, 0.9724, 0.01925, 0.9724, 0.01925, 0.9507, 0.2154, 0.9507, 0.07232, 0.6955, 0.1724, 0.6955, 0.1724, 0.7088, 0.07232, 0.7088, 0.01081, 0.6741, 0.07232, 0.6955, 0.07232, 0.7088, 0.008993, 0.7047, 0.1724, 0.6955, 0.2339, 0.6741, 0.2358, 0.7047, 0.1724, 0.7088, 0.179, 0.6908, 0.1581, 0.7305, 0.08899, 0.7305, 0.06805, 0.6907, 0.1762, 0.8622, 0.1502, 0.8504, 0.1502, 0.666, 0.1868, 0.7028, 0.1502, 0.8504, 0.09298, 0.8504, 0.09298, 0.666, 0.1502, 0.666, 0.09298, 0.8504, 0.06705, 0.8622, 0.05639, 0.7028, 0.09298, 0.666, 0.194, 0.7951, 0.0533, 0.7951, 0.0533, 0.6584, 0.194, 0.6584, 0.1535, 0.8847, 0.09188, 0.8847, 0.1002, 0.8717, 0.1455, 0.872, 0.1701, 0.8606, 0.1535, 0.8847, 0.1455, 0.872, 0.1558, 0.8592, 0.09188, 0.8847, 0.07508, 0.8592, 0.09, 0.8582, 0.1002, 0.8717, 0.0533, 0.7951, 0.194, 0.7951, 0.1778, 0.812, 0.06947, 0.812, 0.0317, 0.7838, 0.04353, 0.7707, 0.03288, 0.7701, 0.008006, 0.7825, 0.01838, 0.7867, 0.2257, 0.7867, 0.2257, 0.8162, 0.01838, 0.8162, 0.198, 0.7707, 0.2098, 0.7838, 0.2335, 0.7825, 0.2086, 0.7701, 0.07023, 0.7392, 0.07728, 0.7349, 0.1693, 0.7349, 0.1763, 0.7392, 0.2098, 0.7838, 0.198, 0.7707, 0.04353, 0.7707, 0.0317, 0.7838])
me_plane_001.materials.append(mat_castle)
me_plane_001.use_remesh_preserve_volume = False
me_plane_001.use_remesh_preserve_attributes = False
me_plane_001.use_mirror_vertex_groups = False
me_plane_001.update()
me_cube_031 = bpy.data.meshes.new('Cube.031')
me_cube_031.from_pydata([(2.0, 1.074, 4.53e-06), (2.0, -1.074, -4.053e-06), (-2.0, -1.074, -4.053e-06), (-2.0, 1.074, 4.53e-06), (2.0, 1.074, 4.036), (2.0, -1.074, 4.522), (-2.0, -1.074, 4.522), (-2.0, 1.074, 4.036), (2.0, 1.917, 4.522), (-2.0, 1.917, 4.522), (2.0, 1.926, 4.036), (-2.0, 1.926, 4.036)], [], [(1, 5, 6, 2), (4, 0, 3, 7), (4, 7, 11, 10), (8, 9, 6, 5), (10, 11, 9, 8)])
_uv = me_cube_031.uv_layers.new(name='UVMap')
_uv.uv.foreach_set('vector', [0.2433, 0.7212, 0.2433, 0.9982, 0.005109, 0.9982, 0.005109, 0.7212, 0.008343, 0.969, 0.008343, 0.7238, 0.2403, 0.7238, 0.2403, 0.969, 0.2387, 0.8224, 0.004778, 0.8224, 0.004778, 0.8069, 0.2387, 0.8069, 0.3218, 0.9644, 0.2511, 0.9644, 0.2511, 0.9943, 0.3218, 0.9943, 0.2403, 0.9987, 0.008343, 0.9987, 0.008343, 0.9691, 0.2403, 0.9691])
me_cube_031.materials.append(mat_castle)
me_cube_031.use_remesh_preserve_volume = False
me_cube_031.use_remesh_preserve_attributes = False
me_cube_031.use_mirror_vertex_groups = False
me_cube_031.update()
me_cube_032 = bpy.data.meshes.new('Cube.032')
me_cube_032.from_pydata([(-0.4769, -0.2757, 0.0), (-0.4911, -0.1189, 0.9367), (-0.4769, 0.2757, 0.0), (-0.4911, 0.1189, 0.9367), (0.4769, -0.2757, 0.0), (0.4257, -0.1189, 0.9367), (0.4769, 0.2757, 0.0), (0.4257, 0.1189, 0.9367)], [], [(1, 3, 2, 0), (3, 7, 6, 2), (7, 5, 4, 6), (5, 1, 0, 4), (5, 7, 3, 1)])
_uv = me_cube_032.uv_layers.new(name='UVMap')
_uv.uv.foreach_set('vector', [0.09193, 0.8959, 0.1626, 0.8959, 0.2093, 0.9982, 0.04529, 0.9982, 0.2081, 0.8294, 0.0455, 0.8294, 0.0455, 0.9462, 0.2081, 0.9462, 0.09193, 0.8959, 0.1626, 0.8959, 0.2093, 0.9982, 0.04529, 0.9982, 0.2081, 0.8766, 0.0455, 0.8766, 0.0455, 0.9934, 0.2081, 0.9934, 0.04599, 0.8016, 0.04599, 0.8308, 0.2086, 0.8308, 0.2086, 0.8016])
me_cube_032.materials.append(mat_castle)
me_cube_032.use_remesh_preserve_volume = False
me_cube_032.use_remesh_preserve_attributes = False
me_cube_032.use_mirror_vertex_groups = False
me_cube_032.update()
me_cube_018 = bpy.data.meshes.new('Cube.018')
me_cube_018.from_pydata([(6.0, 1.074, 2.146e-06), (-6.0, 1.074, -2.146e-06), (6.0, 1.074, 4.036), (6.0, -1.074, 4.522), (-6.0, -1.074, 4.522), (-6.0, 1.074, 4.036), (6.0, 1.917, 4.522), (-6.0, 1.917, 4.522), (6.0, 1.926, 4.036), (-6.0, 1.926, 4.036), (-4.88, -3.266, 0.0), (0.741, -3.266, 4.522), (-4.88, -1.074, 4.768e-06), (0.7345, -1.074, 4.522), (2.741, -3.266, 0.0), (2.741, -3.266, 4.522), (2.744, -1.074, 0.0), (2.748, -1.074, 4.522), (-6.0, -1.074, 4.768e-06), (0.7345, -1.074, 0.0), (6.0, -1.074, 0.0)], [(19, 13)], [(2, 0, 1, 5), (2, 5, 9, 8), (6, 7, 4, 13, 17, 3), (8, 9, 7, 6), (11, 13, 12, 10), (17, 15, 14, 16), (15, 11, 10, 14), (15, 17, 13, 11), (12, 13, 4, 18), (3, 17, 16, 20)])
_uv = me_cube_018.uv_layers.new(name='UVMap')
_uv.uv.foreach_set('vector', [0.008343, 0.969, 0.008343, 0.7238, 0.2403, 0.7238, 0.2403, 0.969, 0.2411, 0.8115, 0.007122, 0.8115, 0.007122, 0.7959, 0.2411, 0.7959, 0.3806, 0.9644, 0.2486, 0.9644, 0.2486, 0.9943, 0.3146, 0.9943, 0.3476, 0.9943, 0.3806, 0.9943, 0.2403, 0.9987, 0.008343, 0.9987, 0.008343, 0.9691, 0.2403, 0.9691, 0.411, 0.5986, 0.5342, 0.5986, 0.5342, 0.9861, 0.411, 0.9861, 0.2369, 0.8238, 0.1251, 0.8238, 0.1251, 0.7272, 0.2369, 0.7272, 0.1189, 0.9968, 0.09052, 0.9968, 0.01087, 0.7228, 0.1189, 0.7228, 0.003795, 0.9808, 0.2388, 0.9808, 0.2388, 0.9909, 0.003795, 0.9909, 0.04674, 0.7261, 0.2395, 0.9944, 0.00829, 0.9944, 0.00829, 0.7261, 0.233, 0.9925, 0.162, 0.9925, 0.162, 0.725, 0.233, 0.725])
me_cube_018.materials.append(mat_castle)
me_cube_018.use_remesh_preserve_volume = False
me_cube_018.use_remesh_preserve_attributes = False
me_cube_018.use_mirror_vertex_groups = False
me_cube_018.update()
me_cube_051 = bpy.data.meshes.new('Cube.051')
me_cube_051.from_pydata([(-1.2, -0.2757, -5.96e-08), (-1.0, -0.2757, 1.287), (-1.2, 0.2757, -5.96e-08), (-1.0, 0.0313, 1.287), (1.2, -0.2757, -5.96e-08), (1.0, -0.2757, 1.287), (1.2, 0.2757, -5.96e-08), (1.0, 0.0313, 1.287)], [], [(1, 3, 2, 0), (3, 7, 6, 2), (7, 5, 4, 6), (5, 1, 0, 4), (5, 7, 3, 1)])
_uv = me_cube_051.uv_layers.new(name='UVMap')
_uv.uv.foreach_set('vector', [0.09193, 0.8959, 0.1626, 0.8959, 0.2093, 0.9982, 0.04529, 0.9982, 0.2081, 0.8294, 0.0455, 0.8294, 0.0455, 0.9462, 0.2081, 0.9462, 0.09193, 0.8959, 0.1626, 0.8959, 0.2093, 0.9982, 0.04529, 0.9982, 0.2081, 0.8766, 0.0455, 0.8766, 0.0455, 0.9934, 0.2081, 0.9934, 0.04599, 0.8016, 0.04599, 0.8308, 0.2086, 0.8308, 0.2086, 0.8016])
me_cube_051.materials.append(mat_castle)
me_cube_051.use_remesh_preserve_volume = False
me_cube_051.use_remesh_preserve_attributes = False
me_cube_051.use_mirror_vertex_groups = False
me_cube_051.update()
me_cube_038 = bpy.data.meshes.new('Cube.038')
me_cube_038.from_pydata([(-1.2, -0.2757, -5.96e-08), (-1.0, -0.2757, 1.287), (-1.2, 0.2757, -5.96e-08), (-1.0, 0.0313, 1.287), (1.2, -0.2757, -5.96e-08), (1.0, -0.2757, 1.287), (1.2, 0.2757, -5.96e-08), (1.0, 0.0313, 1.287)], [], [(1, 3, 2, 0), (3, 7, 6, 2), (7, 5, 4, 6), (5, 1, 0, 4), (5, 7, 3, 1)])
_uv = me_cube_038.uv_layers.new(name='UVMap')
_uv.uv.foreach_set('vector', [0.09193, 0.8959, 0.1626, 0.8959, 0.2093, 0.9982, 0.04529, 0.9982, 0.2081, 0.8294, 0.0455, 0.8294, 0.0455, 0.9462, 0.2081, 0.9462, 0.09193, 0.8959, 0.1626, 0.8959, 0.2093, 0.9982, 0.04529, 0.9982, 0.2081, 0.8766, 0.0455, 0.8766, 0.0455, 0.9934, 0.2081, 0.9934, 0.04599, 0.8016, 0.04599, 0.8308, 0.2086, 0.8308, 0.2086, 0.8016])
me_cube_038.materials.append(mat_castle)
me_cube_038.use_remesh_preserve_volume = False
me_cube_038.use_remesh_preserve_attributes = False
me_cube_038.use_mirror_vertex_groups = False
me_cube_038.update()
me_cube_017 = bpy.data.meshes.new('Cube.017')
me_cube_017.from_pydata([(0.3644, 1.276, 0.0), (0.3644, -1.129, 0.0), (0.3644, 1.276, 3.801), (0.3644, -1.129, 4.581), (0.3644, 2.069, 4.581), (0.3644, 2.078, 3.801), (-0.3644, 1.276, 0.0), (-0.3644, -1.129, 0.0), (-0.3644, 1.276, 3.801), (-0.3644, -1.129, 4.581), (-0.3644, 2.069, 4.581), (-0.3644, 2.078, 3.801)], [], [(8, 2, 0, 6), (8, 11, 5, 2), (11, 10, 4, 5), (9, 3, 4, 10), (0, 2, 5, 4, 3, 1), (6, 7, 9, 10, 11, 8), (7, 1, 3, 9)])
_uv = me_cube_017.uv_layers.new(name='UVMap')
_uv.uv.foreach_set('vector', [0.2356, 0.9199, 0.0103, 0.9199, 0.0103, 0.7262, 0.2356, 0.7262, 0.2349, 0.7988, 0.2349, 0.833, 0.009516, 0.833, 0.009516, 0.7988, 0.2356, 0.9229, 0.2356, 0.9562, 0.0103, 0.9562, 0.0103, 0.9229, 0.05212, 0.979, 0.1839, 0.979, 0.1839, 0.9674, 0.05212, 0.9674, 0.1839, 0.7296, 0.1839, 0.8439, 0.2369, 0.8439, 0.2363, 0.8694, 0.01904, 0.8694, 0.01904, 0.7296, 0.1839, 0.7296, 0.01904, 0.7296, 0.01904, 0.8694, 0.2363, 0.8694, 0.2369, 0.8439, 0.1839, 0.8439, 0.2433, 0.7212, 0.2433, 0.7212, 0.2433, 0.9982, 0.2433, 0.9982])
me_cube_017.materials.append(mat_castle)
me_cube_017.use_remesh_preserve_volume = False
me_cube_017.use_remesh_preserve_attributes = False
me_cube_017.use_mirror_vertex_groups = False
me_cube_017.update()
me_cube_014 = bpy.data.meshes.new('Cube.014')
me_cube_014.from_pydata([(-1.0, -1.074, -1.0), (-1.0, -1.074, 1.0), (-1.0, 1.921, -1.0), (-1.0, 1.921, 1.0), (1.0, -1.074, -1.0), (1.0, -1.074, 1.0), (1.0, 1.921, -1.0), (1.0, 1.921, 1.0)], [], [(1, 3, 2, 0), (3, 7, 6, 2), (7, 5, 4, 6), (5, 1, 0, 4), (0, 2, 6, 4), (5, 7, 3, 1)])
me_cube_014.materials.append(mat_castle)
me_cube_014.use_remesh_preserve_volume = False
me_cube_014.use_remesh_preserve_attributes = False
me_cube_014.use_mirror_vertex_groups = False
me_cube_014.update()
me_cube_013 = bpy.data.meshes.new('Cube.013')
me_cube_013.from_pydata([(-1.0, -1.074, -1.0), (-1.0, -1.074, 1.0), (-1.0, 1.074, -1.0), (-1.0, 1.074, 1.0), (1.0, -1.074, -1.0), (1.0, -1.074, 1.0), (1.0, 1.074, -1.0), (1.0, 1.074, 1.0)], [], [(1, 3, 2, 0), (3, 7, 6, 2), (7, 5, 4, 6), (5, 1, 0, 4), (0, 2, 6, 4), (5, 7, 3, 1)])
me_cube_013.materials.append(mat_castle)
me_cube_013.use_remesh_preserve_volume = False
me_cube_013.use_remesh_preserve_attributes = False
me_cube_013.use_mirror_vertex_groups = False
me_cube_013.update()
me_cube_011 = bpy.data.meshes.new('Cube.011')
me_cube_011.from_pydata([(6.0, 1.074, 0.0), (6.0, -1.074, 0.0), (-6.0, -1.074, 0.0), (-6.0, 1.074, -4.291e-06), (6.0, 1.074, 4.036), (6.0, -1.074, 4.522), (-6.0, -1.074, 4.522), (-6.0, 1.074, 4.036), (6.0, 1.917, 4.522), (-6.0, 1.917, 4.522), (6.0, 1.926, 4.036), (-6.0, 1.926, 4.036)], [], [(1, 5, 6, 2), (4, 0, 3, 7), (4, 7, 11, 10), (8, 9, 6, 5), (10, 11, 9, 8)])
_uv = me_cube_011.uv_layers.new(name='UVMap')
_uv.uv.foreach_set('vector', [0.2433, 0.7212, 0.2433, 0.9982, 0.005109, 0.9982, 0.005109, 0.7212, 0.008343, 0.969, 0.008343, 0.7238, 0.2403, 0.7238, 0.2403, 0.969, 0.2403, 0.8209, 0.006341, 0.8209, 0.006341, 0.8053, 0.2403, 0.8053, 0.3806, 0.9644, 0.2486, 0.9644, 0.2486, 0.9943, 0.3806, 0.9943, 0.2403, 0.9987, 0.008343, 0.9987, 0.008343, 0.9691, 0.2403, 0.9691])
me_cube_011.materials.append(mat_castle)
me_cube_011.use_remesh_preserve_volume = False
me_cube_011.use_remesh_preserve_attributes = False
me_cube_011.use_mirror_vertex_groups = False
me_cube_011.update()
me_cube_022 = bpy.data.meshes.new('Cube.022')
me_cube_022.from_pydata([(-1.2, -0.2757, -5.96e-08), (-1.0, -0.2757, 1.287), (-1.2, 0.2757, -5.96e-08), (-1.0, 0.0313, 1.287), (1.2, -0.2757, -5.96e-08), (1.0, -0.2757, 1.287), (1.2, 0.2757, -5.96e-08), (1.0, 0.0313, 1.287)], [], [(1, 3, 2, 0), (3, 7, 6, 2), (7, 5, 4, 6), (5, 1, 0, 4), (5, 7, 3, 1)])
_uv = me_cube_022.uv_layers.new(name='UVMap')
_uv.uv.foreach_set('vector', [0.09193, 0.8959, 0.1626, 0.8959, 0.2093, 0.9982, 0.04529, 0.9982, 0.2081, 0.8294, 0.0455, 0.8294, 0.0455, 0.9462, 0.2081, 0.9462, 0.09193, 0.8959, 0.1626, 0.8959, 0.2093, 0.9982, 0.04529, 0.9982, 0.2081, 0.8766, 0.0455, 0.8766, 0.0455, 0.9934, 0.2081, 0.9934, 0.04599, 0.8016, 0.04599, 0.8308, 0.2086, 0.8308, 0.2086, 0.8016])
me_cube_022.materials.append(mat_castle)
me_cube_022.use_remesh_preserve_volume = False
me_cube_022.use_remesh_preserve_attributes = False
me_cube_022.use_mirror_vertex_groups = False
me_cube_022.update()
me_cube_010 = bpy.data.meshes.new('Cube.010')
me_cube_010.from_pydata([(-1.2, -0.2757, -5.96e-08), (-1.0, -0.2757, 1.287), (-1.2, 0.2757, -5.96e-08), (-1.0, 0.0313, 1.287), (1.2, -0.2757, -5.96e-08), (1.0, -0.2757, 1.287), (1.2, 0.2757, -5.96e-08), (1.0, 0.0313, 1.287)], [], [(1, 3, 2, 0), (3, 7, 6, 2), (7, 5, 4, 6), (5, 1, 0, 4), (5, 7, 3, 1)])
_uv = me_cube_010.uv_layers.new(name='UVMap')
_uv.uv.foreach_set('vector', [0.09193, 0.8959, 0.1626, 0.8959, 0.2093, 0.9982, 0.04529, 0.9982, 0.2081, 0.8294, 0.0455, 0.8294, 0.0455, 0.9462, 0.2081, 0.9462, 0.09193, 0.8959, 0.1626, 0.8959, 0.2093, 0.9982, 0.04529, 0.9982, 0.2081, 0.8766, 0.0455, 0.8766, 0.0455, 0.9934, 0.2081, 0.9934, 0.04599, 0.8016, 0.04599, 0.8308, 0.2086, 0.8308, 0.2086, 0.8016])
me_cube_010.materials.append(mat_castle)
me_cube_010.use_remesh_preserve_volume = False
me_cube_010.use_remesh_preserve_attributes = False
me_cube_010.use_mirror_vertex_groups = False
me_cube_010.update()
me_cube_008 = bpy.data.meshes.new('Cube.008')
me_cube_008.from_pydata([(-4.172, 1.081, -3.725e-09), (-4.172, -1.085, -3.725e-09), (-6.0, -1.085, -3.725e-09), (-6.0, 1.081, -3.725e-09), (-4.172, 1.081, 4.036), (-4.172, -1.085, 4.522), (-6.0, -1.085, 4.522), (-6.0, 1.081, 4.036), (-4.172, 1.968, 4.522), (-6.0, 1.968, 4.522), (-4.172, 1.977, 4.036), (-6.0, 1.977, 4.036), (-2.28, 1.968, 5.906), (-2.28, -1.085, 5.906), (0.0, 1.968, 5.906), (0.0, -1.085, 5.906), (-2.844, 1.081, 4.153), (-2.844, 1.081, -3.725e-09), (0.0, -1.1, 5.283), (-2.009, -1.116, 4.65), (-2.844, 0.4629, 4.153), (-2.844, 0.4629, -3.725e-09), (-1.942, 0.4629, 3.76), (-1.942, 0.4629, 0.0), (-1.942, -0.3229, 3.76), (-1.942, -0.3229, 0.0), (-2.565, -0.3229, 4.296), (-2.565, -0.3229, 0.0), (0.0, 0.4629, 4.559), (0.0, -0.3229, 4.559), (-2.066, 1.975, 4.812), (-2.066, 0.4629, 4.812), (0.0, 1.975, 5.398), (0.0, 0.4629, 5.398), (-2.837, 1.081, 4.154), (-2.837, 1.977, 4.154), (-3.284, -1.147, 0.0), (-3.284, -1.147, 4.543), (-1.385, -0.3229, 4.403), (0.0, -0.3229, 5.031), (4.172, 1.081, -3.725e-09), (4.172, -1.085, -3.725e-09), (6.0, -1.085, -3.725e-09), (6.0, 1.081, -3.725e-09), (4.172, 1.081, 4.036), (4.172, -1.085, 4.522), (6.0, -1.085, 4.522), (6.0, 1.081, 4.036), (4.172, 1.968, 4.522), (6.0, 1.968, 4.522), (4.172, 1.977, 4.036), (6.0, 1.977, 4.036), (2.28, 1.968, 5.906), (2.28, -1.085, 5.906), (2.844, 1.081, 4.153), (2.844, 1.081, -3.725e-09), (2.009, -1.116, 4.65), (2.844, 0.4629, 4.153), (2.844, 0.4629, -3.725e-09), (1.942, 0.4629, 3.76), (1.942, 0.4629, 0.0), (1.942, -0.3229, 3.76), (1.942, -0.3229, 0.0), (2.565, -0.3229, 4.296), (2.565, -0.3229, 0.0), (2.066, 1.975, 4.812), (2.066, 0.4629, 4.812), (2.837, 1.081, 4.154), (2.837, 1.977, 4.154), (3.284, -1.147, 0.0), (3.284, -1.147, 4.543), (1.385, -0.3229, 4.403)], [], [(1, 5, 6, 2), (4, 0, 3, 7), (4, 7, 11, 10), (8, 9, 6, 5), (10, 11, 9, 8), (8, 5, 13, 12), (12, 13, 15, 14), (0, 4, 16, 17), (5, 1, 36, 37), (17, 16, 20, 21), (21, 20, 22, 23), (23, 22, 24, 25), (25, 24, 26, 27), (24, 22, 28, 29), (20, 16, 30, 31), (31, 30, 32, 33), (20, 31, 33, 28, 22), (4, 10, 35, 34), (16, 34, 35, 30), (10, 8, 12, 30, 35), (14, 32, 30, 12), (27, 26, 37, 36), (15, 13, 19, 18), (5, 37, 19, 13), (37, 26, 38, 19), (24, 29, 39, 38, 26), (19, 38, 39, 18), (41, 42, 46, 45), (44, 47, 43, 40), (44, 50, 51, 47), (48, 45, 46, 49), (50, 48, 49, 51), (48, 52, 53, 45), (15, 18, 56, 53), (40, 55, 54, 44), (45, 70, 69, 41), (55, 58, 57, 54), (58, 60, 59, 57), (60, 62, 61, 59), (62, 64, 63, 61), (61, 29, 28, 59), (57, 66, 65, 54), (66, 33, 32, 65), (44, 67, 68, 50), (54, 65, 68, 67), (50, 68, 65, 52, 48), (52, 14, 15, 53), (64, 69, 70, 63), (61, 63, 71, 39, 29), (45, 53, 56, 70), (70, 56, 71, 63), (56, 18, 39, 71), (14, 52, 65, 32), (57, 59, 28, 33, 66)])
_uv = me_cube_008.uv_layers.new(name='UVMap')
_uv.uv.foreach_set('vector', [0.03357, 0.7599, 0.03357, 0.9904, 0.003764, 0.9904, 0.003764, 0.7599, 0.1669, 0.9738, 0.1669, 0.7246, 0.2258, 0.7246, 0.2258, 0.9738, 0.04744, 0.8178, 0.01871, 0.8171, 0.01909, 0.7992, 0.04782, 0.7999, 0.2661, 0.9946, 0.2478, 0.9946, 0.2478, 0.966, 0.2661, 0.966, 0.204, 0.953, 0.2398, 0.953, 0.2398, 0.9645, 0.204, 0.9645, 0.2661, 0.9946, 0.2661, 0.966, 0.2914, 0.966, 0.2914, 0.9946, 0.2914, 0.9946, 0.2914, 0.966, 0.3142, 0.966, 0.3142, 0.9946, 0.1669, 0.7246, 0.1669, 0.9738, 0.1241, 0.981, 0.1241, 0.7246, 0.03357, 0.9904, 0.03357, 0.7599, 0.04322, 0.7599, 0.07026, 0.9706, 0.1361, 0.6693, 0.1361, 0.811, 0.1155, 0.811, 0.1155, 0.6693, 0.1585, 0.7566, 0.1585, 0.8428, 0.1389, 0.8346, 0.1389, 0.7566, 0.3764, 0.7226, 0.33, 0.7226, 0.33, 0.7626, 0.3764, 0.7626, 0.07214, 0.6912, 0.0915, 0.774, 0.08151, 0.7898, 0.05999, 0.6912, 0.33, 0.7626, 0.33, 0.7226, 0.3121, 0.7226, 0.3121, 0.7626, 0.06881, 0.8307, 0.06881, 0.8183, 0.08625, 0.8005, 0.08625, 0.8307, 0.08625, 0.8307, 0.08625, 0.8005, 0.1206, 0.8005, 0.1206, 0.8307, 0.1585, 0.8428, 0.1476, 0.8564, 0.1186, 0.8686, 0.1186, 0.8512, 0.1389, 0.8346, 0.04744, 0.8178, 0.04782, 0.7999, 0.0689, 0.8004, 0.06853, 0.8183, 0.06881, 0.8183, 0.06853, 0.8183, 0.0689, 0.8004, 0.08625, 0.8005, 0.204, 0.953, 0.204, 0.9645, 0.167, 0.997, 0.1628, 0.9713, 0.1779, 0.9558, 0.1224, 0.997, 0.1224, 0.9851, 0.1628, 0.9713, 0.167, 0.997, 0.06247, 0.7113, 0.08399, 0.8189, 0.06902, 0.8393, 0.04198, 0.7113, 0.123, 0.9865, 0.08284, 0.9918, 0.08544, 0.9767, 0.123, 0.9759, 0.03357, 0.9904, 0.07026, 0.9706, 0.08544, 0.9767, 0.08284, 0.9918, 0.06902, 0.8393, 0.08399, 0.8189, 0.09694, 0.821, 0.0842, 0.8429, 0.0915, 0.774, 0.1193, 0.7913, 0.1193, 0.8032, 0.09446, 0.7917, 0.08151, 0.7898, 0.0842, 0.8429, 0.09694, 0.821, 0.1218, 0.8335, 0.1218, 0.8582, 0.2125, 0.7599, 0.2423, 0.7599, 0.2423, 0.9904, 0.2125, 0.9904, 0.08129, 0.9737, 0.02239, 0.9737, 0.02239, 0.7245, 0.08129, 0.7245, 0.1937, 0.8178, 0.1933, 0.7999, 0.222, 0.7992, 0.2224, 0.8171, 0.3623, 0.9946, 0.3623, 0.966, 0.3807, 0.966, 0.3807, 0.9946, 0.0408, 0.953, 0.0408, 0.9645, 0.005035, 0.9645, 0.005035, 0.953, 0.3623, 0.9946, 0.3371, 0.9946, 0.3371, 0.966, 0.3623, 0.966, 0.123, 0.9865, 0.123, 0.9759, 0.1606, 0.9767, 0.1632, 0.9918, 0.08129, 0.7245, 0.1241, 0.7245, 0.1241, 0.981, 0.08129, 0.9737, 0.2125, 0.9904, 0.1758, 0.9706, 0.2028, 0.7599, 0.2125, 0.7599, 0.09496, 0.6693, 0.1155, 0.6693, 0.1155, 0.811, 0.09496, 0.811, 0.07882, 0.7566, 0.09836, 0.7566, 0.09836, 0.8346, 0.07882, 0.8428, 0.2479, 0.7226, 0.2479, 0.7626, 0.2943, 0.7626, 0.2943, 0.7226, 0.1665, 0.6912, 0.1786, 0.6912, 0.1571, 0.7898, 0.1471, 0.774, 0.2943, 0.7626, 0.3121, 0.7626, 0.3121, 0.7226, 0.2943, 0.7226, 0.1723, 0.8307, 0.1549, 0.8307, 0.1549, 0.8005, 0.1723, 0.8183, 0.1549, 0.8307, 0.1206, 0.8307, 0.1206, 0.8005, 0.1549, 0.8005, 0.1937, 0.8178, 0.1726, 0.8183, 0.1722, 0.8004, 0.1933, 0.7999, 0.1723, 0.8183, 0.1549, 0.8005, 0.1722, 0.8004, 0.1726, 0.8183, 0.0408, 0.953, 0.0669, 0.9558, 0.08198, 0.9713, 0.07779, 0.997, 0.0408, 0.9645, 0.3371, 0.9946, 0.3142, 0.9946, 0.3142, 0.966, 0.3371, 0.966, 0.1811, 0.7113, 0.2016, 0.7113, 0.1746, 0.8393, 0.1596, 0.8189, 0.1471, 0.774, 0.1571, 0.7898, 0.1442, 0.7917, 0.1193, 0.8032, 0.1193, 0.7913, 0.2125, 0.9904, 0.1632, 0.9918, 0.1606, 0.9767, 0.1758, 0.9706, 0.1746, 0.8393, 0.1594, 0.8429, 0.1466, 0.821, 0.1596, 0.8189, 0.1594, 0.8429, 0.1218, 0.8582, 0.1218, 0.8335, 0.1466, 0.821, 0.1224, 0.997, 0.07779, 0.997, 0.08198, 0.9713, 0.1224, 0.9851, 0.07882, 0.8428, 0.09836, 0.8346, 0.1186, 0.8512, 0.1186, 0.8686, 0.08971, 0.8564])
me_cube_008.materials.append(mat_castle)
me_cube_008.use_remesh_preserve_volume = False
me_cube_008.use_remesh_preserve_attributes = False
me_cube_008.use_mirror_vertex_groups = False
me_cube_008.update()
me_plane = bpy.data.meshes.new('Plane')
me_plane.from_pydata([(-2.292, 4.768e-07, 1.497e-08), (2.292, 4.768e-07, 1.497e-08), (-2.292, 3.757, 3.592e-08), (2.292, 3.757, 3.592e-08), (2.292, 4.768e-07, -1.599e-07), (-2.292, 4.768e-07, 1.421e-07), (2.292, 3.757, -9.122e-08), (-2.292, 3.757, 2.108e-07), (-1.907e-06, 4.762, 7.176e-08), (-1.907e-06, 4.76, 4.788e-08)], [], [(0, 1, 3, 9, 2), (4, 5, 7, 8, 6)])
_uv = me_plane.uv_layers.new(name='UVMap')
_uv.uv.foreach_set('vector', [0.5523, 0.8632, 0.7576, 0.8632, 0.7576, 0.9811, 0.6549, 0.9811, 0.5523, 0.9811, 0.5529, 0.8637, 0.7582, 0.8637, 0.7582, 0.9816, 0.6555, 0.9816, 0.5529, 0.9816])
me_plane.materials.append(mat_castle)
me_plane.use_remesh_preserve_volume = False
me_plane.use_remesh_preserve_attributes = False
me_plane.use_mirror_vertex_groups = False
me_plane.update()
me_cube_053 = bpy.data.meshes.new('Cube.053')
me_cube_053.from_pydata([(-0.03371, -0.2757, -5.96e-08), (0.1663, -0.2757, 1.287), (-0.03371, 0.2757, -5.96e-08), (0.1663, 0.0313, 1.287), (1.2, -0.2757, -5.96e-08), (1.0, -0.2757, 1.287), (1.2, 0.2757, -5.96e-08), (1.0, 0.0313, 1.287)], [], [(1, 3, 2, 0), (3, 7, 6, 2), (7, 5, 4, 6), (5, 1, 0, 4), (5, 7, 3, 1)])
_uv = me_cube_053.uv_layers.new(name='UVMap')
_uv.uv.foreach_set('vector', [0.09193, 0.8959, 0.1626, 0.8959, 0.2093, 0.9982, 0.04529, 0.9982, 0.2081, 0.8294, 0.0455, 0.8294, 0.0455, 0.9462, 0.2081, 0.9462, 0.09193, 0.8959, 0.1626, 0.8959, 0.2093, 0.9982, 0.04529, 0.9982, 0.2081, 0.8766, 0.0455, 0.8766, 0.0455, 0.9934, 0.2081, 0.9934, 0.04599, 0.8016, 0.04599, 0.8308, 0.2086, 0.8308, 0.2086, 0.8016])
me_cube_053.materials.append(mat_castle)
me_cube_053.use_remesh_preserve_volume = False
me_cube_053.use_remesh_preserve_attributes = False
me_cube_053.use_mirror_vertex_groups = False
me_cube_053.update()
me_cube_052 = bpy.data.meshes.new('Cube.052')
me_cube_052.from_pydata([(-0.6826, -0.2757, -5.96e-08), (-0.5688, -0.2757, 1.287), (-0.6826, 0.2757, -5.96e-08), (-0.5688, 0.0313, 1.287), (0.6826, -0.2757, -5.96e-08), (0.5688, -0.2757, 1.287), (0.6826, 0.2757, -5.96e-08), (0.5688, 0.0313, 1.287)], [], [(1, 3, 2, 0), (3, 7, 6, 2), (7, 5, 4, 6), (5, 1, 0, 4), (5, 7, 3, 1)])
_uv = me_cube_052.uv_layers.new(name='UVMap')
_uv.uv.foreach_set('vector', [0.09193, 0.8959, 0.1626, 0.8959, 0.2093, 0.9982, 0.04529, 0.9982, 0.2081, 0.8294, 0.0455, 0.8294, 0.0455, 0.9462, 0.2081, 0.9462, 0.09193, 0.8959, 0.1626, 0.8959, 0.2093, 0.9982, 0.04529, 0.9982, 0.2081, 0.8766, 0.0455, 0.8766, 0.0455, 0.9934, 0.2081, 0.9934, 0.04599, 0.8016, 0.04599, 0.8308, 0.2086, 0.8308, 0.2086, 0.8016])
me_cube_052.materials.append(mat_castle)
me_cube_052.use_remesh_preserve_volume = False
me_cube_052.use_remesh_preserve_attributes = False
me_cube_052.use_mirror_vertex_groups = False
me_cube_052.update()
me_cube_005 = bpy.data.meshes.new('Cube.005')
me_cube_005.from_pydata([(3.335, 4.0, 12.25), (3.335, -4.0, 12.25), (-4.665, -4.0, 12.25), (-4.665, 4.0, 12.25), (3.921, 3.921, 0.0), (3.006, 4.141, 8.01), (4.035, 3.112, 8.01), (4.035, 3.112, 9.022), (3.006, 4.141, 9.022), (1.741, 3.531, 1.597), (3.531, 1.741, 1.597), (3.921, 3.921, 4.721e-05), (3.531, 1.741, 6.76), (1.741, 3.531, 6.76), (0.0, 3.947, 8.01), (0.0, 3.947, 9.022), (-3.335, 4.0, 12.25), (-3.335, -4.0, 12.25), (4.665, -4.0, 12.25), (4.665, 4.0, 12.25), (-3.921, 3.921, 0.0), (-3.006, 4.141, 8.01), (-4.035, 3.112, 8.01), (-4.035, 3.112, 9.022), (-3.006, 4.141, 9.022), (-1.741, 3.531, 1.597), (-3.531, 1.741, 1.597), (-3.921, 3.921, 4.721e-05), (-3.531, 1.741, 6.76), (-1.741, 3.531, 6.76), (3.841, 0.0, 8.01), (3.841, 0.0, 9.022), (3.335, -4.0, 12.25), (3.335, 4.0, 12.25), (-4.665, 4.0, 12.25), (-4.665, -4.0, 12.25), (3.921, -3.921, 0.0), (3.006, -4.141, 8.01), (4.035, -3.112, 8.01), (4.035, -3.112, 9.022), (3.006, -4.141, 9.022), (1.741, -3.531, 1.597), (3.531, -1.741, 1.597), (3.921, -3.921, 4.721e-05), (3.531, -1.741, 6.76), (1.741, -3.531, 6.76), (-3.841, 0.0, 8.01), (0.0, -3.947, 8.01), (-3.841, 0.0, 9.022), (0.0, -3.947, 9.022), (-3.335, -4.0, 12.25), (-3.335, 4.0, 12.25), (4.665, 4.0, 12.25), (4.665, -4.0, 12.25), (-3.921, -3.921, 0.0), (-3.006, -4.141, 8.01), (-4.035, -3.112, 8.01), (-4.035, -3.112, 9.022), (-3.006, -4.141, 9.022), (-1.741, -3.531, 1.597), (-3.531, -1.741, 1.597), (-3.921, -3.921, 4.721e-05), (-3.531, -1.741, 6.76), (-1.741, -3.531, 6.76), (-0.5139, 2.982, 4.839), (-0.5139, 2.982, 7.01), (-0.2661, 3.735, 5.285), (-0.2661, 3.735, 6.564), (0.5139, 2.982, 4.839), (0.5139, 2.982, 7.01), (0.2661, 3.735, 5.285), (0.2661, 3.735, 6.564), (-0.2118, 3.656, 6.433), (-0.2118, 3.656, 5.415), (0.2118, 3.656, 6.433), (0.2118, 3.656, 5.415)], [], [(44, 42, 10), (59, 36, 41), (15, 8, 5), (7, 31, 30), (49, 31, 48), (20, 25, 4), (13, 5, 6), (6, 5, 8), (9, 10, 11), (10, 9, 13), (60, 20, 54), (45, 47, 63), (60, 62, 28), (21, 24, 15), (46, 48, 23), (21, 14, 29), (29, 28, 22), (24, 21, 22), (25, 27, 26), (29, 25, 26), (13, 9, 25), (30, 44, 12), (37, 40, 49), (30, 31, 39), (4, 10, 42), (45, 44, 38), (40, 37, 38), (41, 43, 42), (45, 41, 42), (62, 46, 28), (49, 58, 55), (57, 48, 46), (63, 55, 56), (56, 55, 58), (59, 60, 61), (60, 59, 63), (59, 41, 45), (65, 67, 66), (66, 73, 75), (69, 68, 70), (74, 75, 73), (66, 70, 68), (71, 67, 65), (71, 74, 72), (66, 67, 72), (70, 75, 74), (12, 44, 10), (43, 41, 36), (59, 61, 54), (54, 36, 59), (14, 15, 5), (6, 7, 30), (48, 57, 49), (24, 23, 15), (7, 8, 15), (15, 23, 48), (57, 58, 49), (49, 40, 39), (31, 7, 15), (49, 39, 31), (15, 48, 31), (11, 4, 9), (20, 27, 25), (25, 9, 4), (12, 13, 6), (7, 6, 8), (12, 10, 13), (54, 61, 60), (60, 26, 20), (27, 20, 26), (55, 63, 47), (45, 37, 47), (26, 60, 28), (14, 21, 15), (22, 46, 23), (13, 29, 14), (14, 5, 13), (21, 29, 22), (23, 24, 22), (28, 29, 26), (29, 13, 25), (30, 38, 44), (12, 6, 30), (47, 37, 49), (38, 30, 39), (42, 43, 36), (36, 4, 42), (11, 10, 4), (37, 45, 38), (39, 40, 38), (44, 45, 42), (22, 28, 46), (62, 56, 46), (47, 49, 55), (56, 57, 46), (62, 63, 56), (57, 56, 58), (62, 60, 63), (63, 59, 45), (64, 65, 66), (70, 66, 75), (71, 69, 70), (72, 74, 73), (64, 66, 68), (69, 71, 65), (67, 71, 72), (73, 66, 72), (71, 70, 74)])
_uv = me_cube_005.uv_layers.new(name='UVMap')
_uv.uv.foreach_set('vector', [0.2004, 0.8767, 0.1985, 0.7158, 0.1985, 0.7158, 0.0479, 0.7158, 0.01989, 0.666, 0.0479, 0.7158, 0.07232, 0.9489, 0.03552, 0.9489, 0.03621, 0.9163, 0.2114, 0.9489, 0.1793, 0.9489, 0.1787, 0.9163, 0.2382, 0.9723, 0.01091, 0.9954, 0.01091, 0.9954, 0.01989, 0.666, 0.0479, 0.7158, 0.01989, 0.666, 0.1441, 0.7802, 0.1336, 0.8134, 0.101, 0.8134, 0.2105, 0.9163, 0.2275, 0.9163, 0.2287, 0.9489, 0.0479, 0.7158, 0.02306, 0.7158, 0.01989, 0.666, 0.1985, 0.747, 0.2222, 0.747, 0.2236, 0.908, 0.1985, 0.7158, 0.2249, 0.666, 0.2249, 0.666, 0.1441, 0.7802, 0.1923, 0.8134, 0.1441, 0.7802, 0.1985, 0.7158, 0.2004, 0.8767, 0.2004, 0.8767, 0.03621, 0.9163, 0.03552, 0.9489, 0.07232, 0.9489, 0.1787, 0.9163, 0.1793, 0.9489, 0.2114, 0.9489, 0.1336, 0.8134, 0.1923, 0.8134, 0.1441, 0.7802, 0.1441, 0.7802, 0.08754, 0.7802, 0.101, 0.8134, 0.2287, 0.9489, 0.2275, 0.9163, 0.2105, 0.9163, 0.0479, 0.7158, 0.01989, 0.666, 0.02306, 0.7158, 0.2236, 0.908, 0.2222, 0.747, 0.1985, 0.747, 0.04764, 0.8767, 0.0479, 0.7158, 0.0479, 0.7158, 0.03971, 0.8134, 0.08754, 0.7802, 0.08754, 0.7802, 0.03621, 0.9163, 0.03552, 0.9489, 0.07232, 0.9489, 0.1787, 0.9163, 0.1793, 0.9489, 0.2114, 0.9489, 0.2249, 0.666, 0.1985, 0.7158, 0.1985, 0.7158, 0.1441, 0.7802, 0.08754, 0.7802, 0.101, 0.8134, 0.2287, 0.9489, 0.2275, 0.9163, 0.2105, 0.9163, 0.0479, 0.7158, 0.01989, 0.666, 0.02306, 0.7158, 0.2236, 0.908, 0.2222, 0.747, 0.1985, 0.747, 0.08754, 0.7802, 0.03971, 0.8134, 0.08754, 0.7802, 0.07232, 0.9489, 0.03552, 0.9489, 0.03621, 0.9163, 0.2114, 0.9489, 0.1793, 0.9489, 0.1787, 0.9163, 0.1441, 0.7802, 0.1336, 0.8134, 0.101, 0.8134, 0.2105, 0.9163, 0.2275, 0.9163, 0.2287, 0.9489, 0.0479, 0.7158, 0.02306, 0.7158, 0.01989, 0.666, 0.1985, 0.747, 0.2222, 0.747, 0.2236, 0.908, 0.0479, 0.7158, 0.0479, 0.7158, 0.04764, 0.8767, 0.1174, 0.7033, 0.09786, 0.7015, 0.09786, 0.6966, 0.05574, 0.6722, 0.06934, 0.6602, 0.1755, 0.6602, 0.1174, 0.7033, 0.1174, 0.6949, 0.1369, 0.6966, 0.8039, 0.8189, 0.8039, 0.7235, 0.8358, 0.7235, 0.09028, 0.6385, 0.1077, 0.6385, 0.1157, 0.6412, 0.1232, 0.7271, 0.1131, 0.7271, 0.1084, 0.7061, 0.1891, 0.6722, 0.1755, 0.6842, 0.06934, 0.6842, 0.1188, 0.6872, 0.1188, 0.6623, 0.08873, 0.6648, 0.1189, 0.6872, 0.1489, 0.6847, 0.1489, 0.6648, 0.2004, 0.8767, 0.2004, 0.8767, 0.1985, 0.7158, 0.01989, 0.666, 0.0479, 0.7158, 0.01989, 0.666, 0.0479, 0.7158, 0.01989, 0.666, 0.01989, 0.666, 0.01989, 0.666, 0.01989, 0.666, 0.0479, 0.7158, 0.07278, 0.9163, 0.07232, 0.9489, 0.03621, 0.9163, 0.2105, 0.9163, 0.2114, 0.9489, 0.1787, 0.9163, 0.01091, 0.9954, 0.01091, 0.9804, 0.2382, 0.9723, 0.09042, 0.9723, 0.01091, 0.9804, 0.2382, 0.9723, 0.01091, 0.9804, 0.09042, 0.9723, 0.2382, 0.9723, 0.2382, 0.9723, 0.01091, 0.9804, 0.01091, 0.9954, 0.01091, 0.9804, 0.09042, 0.9723, 0.2382, 0.9723, 0.2382, 0.9723, 0.09042, 0.9723, 0.01091, 0.9804, 0.01091, 0.9954, 0.01091, 0.9804, 0.2382, 0.9723, 0.2382, 0.9723, 0.01091, 0.9804, 0.01091, 0.9954, 0.2382, 0.9723, 0.01091, 0.9954, 0.01091, 0.9954, 0.01989, 0.666, 0.01989, 0.666, 0.0479, 0.7158, 0.01989, 0.666, 0.01989, 0.666, 0.0479, 0.7158, 0.0479, 0.7158, 0.0479, 0.7158, 0.01989, 0.666, 0.08754, 0.7802, 0.1441, 0.7802, 0.101, 0.8134, 0.2114, 0.9489, 0.2105, 0.9163, 0.2287, 0.9489, 0.2004, 0.908, 0.1985, 0.747, 0.2236, 0.908, 0.2249, 0.666, 0.2249, 0.666, 0.1985, 0.7158, 0.1985, 0.7158, 0.1985, 0.7158, 0.2249, 0.666, 0.2249, 0.666, 0.2249, 0.666, 0.1985, 0.7158, 0.1336, 0.8134, 0.1441, 0.7802, 0.1923, 0.8134, 0.1441, 0.7802, 0.1336, 0.8134, 0.1923, 0.8134, 0.1985, 0.7158, 0.1985, 0.7158, 0.2004, 0.8767, 0.07278, 0.9163, 0.03621, 0.9163, 0.07232, 0.9489, 0.2105, 0.9163, 0.1787, 0.9163, 0.2114, 0.9489, 0.1441, 0.7802, 0.1441, 0.7802, 0.1923, 0.8134, 0.1923, 0.8134, 0.1336, 0.8134, 0.1441, 0.7802, 0.1336, 0.8134, 0.1441, 0.7802, 0.101, 0.8134, 0.2114, 0.9489, 0.2287, 0.9489, 0.2105, 0.9163, 0.2004, 0.908, 0.2236, 0.908, 0.1985, 0.747, 0.04764, 0.8767, 0.04764, 0.8767, 0.0479, 0.7158, 0.03971, 0.8134, 0.101, 0.8134, 0.08754, 0.7802, 0.08754, 0.7802, 0.101, 0.8134, 0.03971, 0.8134, 0.07278, 0.9163, 0.03621, 0.9163, 0.07232, 0.9489, 0.2105, 0.9163, 0.1787, 0.9163, 0.2114, 0.9489, 0.1985, 0.7158, 0.2249, 0.666, 0.2249, 0.666, 0.2249, 0.666, 0.2249, 0.666, 0.1985, 0.7158, 0.2249, 0.666, 0.1985, 0.7158, 0.2249, 0.666, 0.1336, 0.8134, 0.1441, 0.7802, 0.101, 0.8134, 0.2114, 0.9489, 0.2287, 0.9489, 0.2105, 0.9163, 0.2004, 0.908, 0.2236, 0.908, 0.1985, 0.747, 0.101, 0.8134, 0.08754, 0.7802, 0.03971, 0.8134, 0.08754, 0.7802, 0.101, 0.8134, 0.03971, 0.8134, 0.07278, 0.9163, 0.07232, 0.9489, 0.03621, 0.9163, 0.2105, 0.9163, 0.2114, 0.9489, 0.1787, 0.9163, 0.08754, 0.7802, 0.1441, 0.7802, 0.101, 0.8134, 0.2114, 0.9489, 0.2105, 0.9163, 0.2287, 0.9489, 0.2004, 0.908, 0.1985, 0.747, 0.2236, 0.908, 0.04764, 0.8767, 0.0479, 0.7158, 0.04764, 0.8767, 0.1174, 0.6949, 0.1174, 0.7033, 0.09786, 0.6966, 0.1891, 0.6722, 0.05574, 0.6722, 0.1755, 0.6602, 0.1369, 0.7015, 0.1174, 0.7033, 0.1369, 0.6966, 0.8358, 0.8189, 0.8039, 0.8189, 0.8358, 0.7235, 0.08219, 0.6412, 0.09028, 0.6385, 0.1157, 0.6412, 0.1279, 0.7061, 0.1232, 0.7271, 0.1084, 0.7061, 0.05574, 0.6722, 0.1891, 0.6722, 0.06934, 0.6842, 0.08873, 0.6847, 0.1188, 0.6872, 0.08873, 0.6648, 0.1189, 0.6623, 0.1189, 0.6872, 0.1489, 0.6648])
me_cube_005.materials.append(mat_castle)
me_cube_005.use_remesh_preserve_volume = False
me_cube_005.use_remesh_preserve_attributes = False
me_cube_005.use_mirror_vertex_groups = False
me_cube_005.update()
me_cube_002 = bpy.data.meshes.new('Cube.002')
me_cube_002.from_pydata([(-0.4769, -0.2757, 0.0), (-0.4911, -0.1189, 0.9367), (-0.4769, 0.2757, 0.0), (-0.4911, 0.1189, 0.9367), (0.4769, -0.2757, 0.0), (0.4257, -0.1189, 0.9367), (0.4769, 0.2757, 0.0), (0.4257, 0.1189, 0.9367)], [], [(1, 3, 2, 0), (3, 7, 6, 2), (7, 5, 4, 6), (5, 1, 0, 4), (5, 7, 3, 1)])
_uv = me_cube_002.uv_layers.new(name='UVMap')
_uv.uv.foreach_set('vector', [0.09193, 0.8959, 0.1626, 0.8959, 0.2093, 0.9982, 0.04529, 0.9982, 0.2081, 0.8294, 0.0455, 0.8294, 0.0455, 0.9462, 0.2081, 0.9462, 0.09193, 0.8959, 0.1626, 0.8959, 0.2093, 0.9982, 0.04529, 0.9982, 0.2081, 0.8766, 0.0455, 0.8766, 0.0455, 0.9934, 0.2081, 0.9934, 0.04599, 0.8016, 0.04599, 0.8308, 0.2086, 0.8308, 0.2086, 0.8016])
me_cube_002.materials.append(mat_castle)
me_cube_002.use_remesh_preserve_volume = False
me_cube_002.use_remesh_preserve_attributes = False
me_cube_002.use_mirror_vertex_groups = False
me_cube_002.update()
me_cube_001 = bpy.data.meshes.new('Cube.001')
me_cube_001.from_pydata([(-0.4769, -0.2757, 0.0), (-0.4911, -0.1189, 0.9367), (-0.4769, 0.2757, 0.0), (-0.4911, 0.1189, 0.9367), (0.4769, -0.2757, 0.0), (0.4257, -0.1189, 0.9367), (0.4769, 0.2757, 0.0), (0.4257, 0.1189, 0.9367)], [], [(1, 3, 2, 0), (3, 7, 6, 2), (7, 5, 4, 6), (5, 1, 0, 4), (5, 7, 3, 1)])
_uv = me_cube_001.uv_layers.new(name='UVMap')
_uv.uv.foreach_set('vector', [0.09193, 0.8959, 0.1626, 0.8959, 0.2093, 0.9982, 0.04529, 0.9982, 0.2081, 0.8294, 0.0455, 0.8294, 0.0455, 0.9462, 0.2081, 0.9462, 0.09193, 0.8959, 0.1626, 0.8959, 0.2093, 0.9982, 0.04529, 0.9982, 0.2081, 0.8766, 0.0455, 0.8766, 0.0455, 0.9934, 0.2081, 0.9934, 0.04599, 0.8016, 0.04599, 0.8308, 0.2086, 0.8308, 0.2086, 0.8016])
me_cube_001.materials.append(mat_castle)
me_cube_001.use_remesh_preserve_volume = False
me_cube_001.use_remesh_preserve_attributes = False
me_cube_001.use_mirror_vertex_groups = False
me_cube_001.update()
me_cube_050 = bpy.data.meshes.new('Cube.050')
me_cube_050.from_pydata([(-0.4769, -0.2757, 0.0), (-0.4911, -0.1189, 0.9367), (-0.4769, 0.2757, 0.0), (-0.4911, 0.1189, 0.9367), (0.4769, -0.2757, 0.0), (0.4257, -0.1189, 0.9367), (0.4769, 0.2757, 0.0), (0.4257, 0.1189, 0.9367)], [], [(1, 3, 2, 0), (3, 7, 6, 2), (7, 5, 4, 6), (5, 1, 0, 4), (5, 7, 3, 1)])
_uv = me_cube_050.uv_layers.new(name='UVMap')
_uv.uv.foreach_set('vector', [0.09193, 0.8959, 0.1626, 0.8959, 0.2093, 0.9982, 0.04529, 0.9982, 0.2081, 0.8294, 0.0455, 0.8294, 0.0455, 0.9462, 0.2081, 0.9462, 0.09193, 0.8959, 0.1626, 0.8959, 0.2093, 0.9982, 0.04529, 0.9982, 0.2081, 0.8766, 0.0455, 0.8766, 0.0455, 0.9934, 0.2081, 0.9934, 0.04599, 0.8016, 0.04599, 0.8308, 0.2086, 0.8308, 0.2086, 0.8016])
me_cube_050.materials.append(mat_castle)
me_cube_050.use_remesh_preserve_volume = False
me_cube_050.use_remesh_preserve_attributes = False
me_cube_050.use_mirror_vertex_groups = False
me_cube_050.update()
me_cube_003 = bpy.data.meshes.new('Cube.003')
me_cube_003.from_pydata([(1.666, 1.074, 0.0), (1.666, -1.074, 0.0), (-1.666, -1.074, 0.0), (-1.666, 1.074, 0.0), (1.667, 1.074, 4.036), (1.666, -1.074, 4.522), (-1.667, -1.074, 4.522), (-1.666, 1.074, 4.036), (1.667, 1.918, 4.522), (-1.666, 1.918, 4.522), (1.667, 1.925, 4.036), (-1.666, 1.925, 4.036), (0.9705, 2.799, 0.4839), (0.9705, 2.834, -0.0347), (1.567, 0.6441, 1.184), (1.567, 0.6441, -0.02337), (-0.9975, 2.799, 0.4839), (-0.9975, 2.834, -0.0347), (-1.594, 0.6441, 1.184), (-1.594, 0.6441, -0.02337), (-1.092, 0.5921, 0.9019), (-1.092, 0.6652, 5.062), (-0.7804, 2.639, 0.2219), (-0.7804, 1.995, 4.941), (1.122, 0.5921, 0.9019), (1.122, 0.6652, 5.062), (0.811, 2.639, 0.2219), (0.811, 1.995, 4.941), (-0.8373, 0.8621, 5.535), (-0.5974, 1.547, 5.442), (0.6281, 1.547, 5.442), (0.8679, 0.8621, 5.535)], [], [(31, 30, 29, 28), (1, 5, 6, 2), (4, 0, 3, 7), (4, 7, 11, 10), (8, 9, 6, 5), (10, 11, 9, 8), (16, 12, 13, 17), (18, 16, 17, 19), (12, 14, 15, 13), (14, 12, 16, 18), (21, 23, 22, 20), (23, 27, 26, 22), (27, 25, 24, 26), (25, 21, 20, 24), (27, 23, 29, 30), (25, 27, 30, 31), (23, 21, 28, 29), (21, 25, 31, 28)])
_uv = me_cube_003.uv_layers.new(name='UVMap')
_uv.uv.foreach_set('vector', [0.1558, 0.8592, 0.1455, 0.872, 0.1002, 0.8717, 0.09, 0.8582, 0.2101, 0.7293, 0.2101, 0.9962, 0.03146, 0.9962, 0.03146, 0.7293, 0.02272, 0.9507, 0.02272, 0.6728, 0.2127, 0.6728, 0.2127, 0.9507, 0.2155, 0.8267, 0.02305, 0.8267, 0.02305, 0.8021, 0.2155, 0.8021, 0.3425, 0.9932, 0.2814, 0.9932, 0.2814, 0.9658, 0.3425, 0.9658, 0.2154, 0.9724, 0.01925, 0.9724, 0.01925, 0.9507, 0.2154, 0.9507, 0.07232, 0.6955, 0.1724, 0.6955, 0.1724, 0.7088, 0.07232, 0.7088, 0.01081, 0.6741, 0.07232, 0.6955, 0.07232, 0.7088, 0.008993, 0.7047, 0.1724, 0.6955, 0.2339, 0.6741, 0.2358, 0.7047, 0.1724, 0.7088, 0.179, 0.6908, 0.1581, 0.7305, 0.08899, 0.7305, 0.06805, 0.6907, 0.1762, 0.8622, 0.1502, 0.8504, 0.1502, 0.666, 0.1868, 0.7028, 0.1502, 0.8504, 0.09298, 0.8504, 0.09298, 0.666, 0.1502, 0.666, 0.09298, 0.8504, 0.06705, 0.8622, 0.05639, 0.7028, 0.09298, 0.666, 0.194, 0.7951, 0.0533, 0.7951, 0.0533, 0.6584, 0.194, 0.6584, 0.1535, 0.8847, 0.09188, 0.8847, 0.1002, 0.8717, 0.1455, 0.872, 0.1701, 0.8606, 0.1535, 0.8847, 0.1455, 0.872, 0.1558, 0.8592, 0.09188, 0.8847, 0.07508, 0.8592, 0.09, 0.8582, 0.1002, 0.8717, 0.0533, 0.7951, 0.194, 0.7951, 0.1778, 0.812, 0.06947, 0.812])
me_cube_003.materials.append(mat_castle)
me_cube_003.use_remesh_preserve_volume = False
me_cube_003.use_remesh_preserve_attributes = False
me_cube_003.use_mirror_vertex_groups = False
me_cube_003.update()
me_cube = bpy.data.meshes.new('Cube')
me_cube.from_pydata([(2.0, 1.074, 0.0), (2.0, -1.074, 0.0), (-2.0, -1.074, 0.0), (-2.0, 1.074, 0.0), (2.0, 1.074, 4.036), (2.0, -1.074, 4.522), (-2.0, -1.074, 4.522), (-2.0, 1.074, 4.036), (2.0, 1.917, 4.522), (-2.0, 1.917, 4.522), (2.0, 1.926, 4.036), (-2.0, 1.926, 4.036)], [], [(1, 5, 6, 2), (4, 0, 3, 7), (4, 7, 11, 10), (8, 9, 6, 5), (10, 11, 9, 8)])
_uv = me_cube.uv_layers.new(name='UVMap')
_uv.uv.foreach_set('vector', [0.2433, 0.7212, 0.2433, 0.9982, 0.005109, 0.9982, 0.005109, 0.7212, 0.008343, 0.969, 0.008343, 0.7238, 0.2403, 0.7238, 0.2403, 0.969, 0.2387, 0.8224, 0.004778, 0.8224, 0.004778, 0.8069, 0.2387, 0.8069, 0.3806, 0.9644, 0.2486, 0.9644, 0.2486, 0.9943, 0.3806, 0.9943, 0.2403, 0.9987, 0.008343, 0.9987, 0.008343, 0.9691, 0.2403, 0.9691])
me_cube.materials.append(mat_castle)
me_cube.use_remesh_preserve_volume = False
me_cube.use_remesh_preserve_attributes = False
me_cube.use_mirror_vertex_groups = False
me_cube.update()
me_cube_037 = bpy.data.meshes.new('Cube.037')
me_cube_037.from_pydata([(-1.2, -0.2757, -5.96e-08), (-1.0, -0.2757, 1.287), (-1.2, 0.2757, -5.96e-08), (-1.0, 0.0313, 1.287), (1.2, -0.2757, -5.96e-08), (1.0, -0.2757, 1.287), (1.2, 0.2757, -5.96e-08), (1.0, 0.0313, 1.287)], [], [(1, 3, 2, 0), (3, 7, 6, 2), (7, 5, 4, 6), (5, 1, 0, 4), (5, 7, 3, 1)])
_uv = me_cube_037.uv_layers.new(name='UVMap')
_uv.uv.foreach_set('vector', [0.09193, 0.8959, 0.1626, 0.8959, 0.2093, 0.9982, 0.04529, 0.9982, 0.2081, 0.8294, 0.0455, 0.8294, 0.0455, 0.9462, 0.2081, 0.9462, 0.09193, 0.8959, 0.1626, 0.8959, 0.2093, 0.9982, 0.04529, 0.9982, 0.2081, 0.8766, 0.0455, 0.8766, 0.0455, 0.9934, 0.2081, 0.9934, 0.04599, 0.8016, 0.04599, 0.8308, 0.2086, 0.8308, 0.2086, 0.8016])
me_cube_037.materials.append(mat_castle)
me_cube_037.use_remesh_preserve_volume = False
me_cube_037.use_remesh_preserve_attributes = False
me_cube_037.use_mirror_vertex_groups = False
me_cube_037.update()

# ---- objects
ob_floorsquare = bpy.data.objects.new('FloorSquare', me_plane_005)
ob_greenflag = bpy.data.objects.new('GreenFlag', me_cube_020)
ob_red_flag = bpy.data.objects.new('Red Flag', me_cube_019)
ob_platform = bpy.data.objects.new('Platform', me_plane_004)
ob_keep = bpy.data.objects.new('Keep', me_cube_057)
ob_keeptower = bpy.data.objects.new('KeepTower', me_cube_061)
ob_keeplights = bpy.data.objects.new('Keeplights', me_cube_007)
ob_light_004 = bpy.data.objects.new('Light.004', me_cube_015)
ob_wallsupport_flag = bpy.data.objects.new('WallSupport(Flag)', me_plane_001)
ob_wallpiece_small_battlements = bpy.data.objects.new('WallPiece(Small Battlements)', me_cube_031)
ob_battlement_020 = bpy.data.objects.new('Battlement.020', me_cube_032)
ob_battlement_019 = bpy.data.objects.new('Battlement.019', me_cube_032)
ob_rampwallpiece = bpy.data.objects.new('RampWallPiece', me_cube_018)
ob_battlement_004 = bpy.data.objects.new('Battlement.004', me_cube_051)
ob_battlement_001 = bpy.data.objects.new('Battlement.001', me_cube_038)
ob_wallconnector = bpy.data.objects.new('WallConnector', me_cube_017)
ob_rampartwidth = bpy.data.objects.new('RampartWidth', me_cube_014)
ob_wallwidth = bpy.data.objects.new('WallWidth', me_cube_013)
ob_longwallpiece = bpy.data.objects.new('LongWallPiece', me_cube_011)
ob_battlement_003 = bpy.data.objects.new('Battlement.003', me_cube_022)
ob_battlement_002 = bpy.data.objects.new('Battlement.002', me_cube_010)
ob_sun_001 = bpy.data.objects.new('Sun.001', light_sun_004)
ob_wallgate = bpy.data.objects.new('WallGate', me_cube_008)
ob_gategrill = bpy.data.objects.new('GateGrill', me_plane)
ob_battlement_006 = bpy.data.objects.new('Battlement.006', me_cube_053)
ob_battlement_005 = bpy.data.objects.new('Battlement.005', me_cube_052)
ob_bastion = bpy.data.objects.new('Bastion', me_cube_005)
ob_battlement_022 = bpy.data.objects.new('Battlement.022', me_cube_002)
ob_battlement_021 = bpy.data.objects.new('Battlement.021', me_cube_001)
ob_battlement_032 = bpy.data.objects.new('Battlement.032', me_cube_050)
ob_wallsupport = bpy.data.objects.new('WallSupport', me_cube_003)
ob_wallpiece = bpy.data.objects.new('WallPiece', me_cube)
ob_battlement_000 = bpy.data.objects.new('Battlement.000', me_cube_037)

# ---- transforms, parenting, visibility, modifiers, constraints
ob_floorsquare.location = (30.62, -32.62, -3.197)
ob_floorsquare.lineart.crease_threshold = 0.0
ob_greenflag.location = (-1.616, 6.985, 0.0)
ob_greenflag.lineart.crease_threshold = 0.0
ob_red_flag.location = (2.863, 6.985, 0.0)
ob_red_flag.lineart.crease_threshold = 0.0
ob_platform.location = (-17.59, -66.9, -0.03542)
ob_platform.lineart.crease_threshold = 0.0
_m = ob_platform.modifiers.new('Mirror', 'MIRROR')
_m.use_clip = True
ob_keep.location = (-15.14, -93.9, 1.0)
ob_keep.show_texture_space = True
ob_keep.lineart.crease_threshold = 0.0
_m = ob_keep.modifiers.new('Mirror', 'MIRROR')
_m.use_axis = (True, True, False)
_m.use_clip = True
_m.use_mirror_vertex_groups = False
ob_keeptower.parent = ob_keep
ob_keeptower.matrix_parent_inverse = Matrix(((1.0, 0.0, 0.0, 0.0), (0.0, 1.0, 0.0, 22.37), (0.0, 0.0, 1.0, -1.0), (0.0, 0.0, 0.0, 1.0)))
ob_keeptower.location = (8.973, -13.37, -0.3707)
ob_keeptower.show_texture_space = True
ob_keeptower.lineart.crease_threshold = 0.0
_m = ob_keeptower.modifiers.new('Mirror.001', 'MIRROR')
_m.use_axis = (True, True, False)
_m.use_clip = True
_m = ob_keeptower.modifiers.new('Decimate', 'DECIMATE')
_m.decimate_type = 'DISSOLVE'
_m = ob_keeptower.modifiers.new('Mirror', 'MIRROR')
_m.use_axis = (True, True, False)
_m.use_clip = True
_m.use_mirror_vertex_groups = False
_m.mirror_object = ob_keep
ob_keeplights.parent = ob_keeptower
ob_keeplights.matrix_parent_inverse = Matrix(((1.0, 0.0, 0.0, 6.164), (0.0, 1.0, 0.0, 13.37), (0.0, 0.0, 1.0, 0.3707), (0.0, 0.0, 0.0, 1.0)))
ob_keeplights.location = (-3.481, -13.22, 12.98)
ob_keeplights.lineart.crease_threshold = 0.0
_m = ob_keeplights.modifiers.new('Mirror', 'MIRROR')
_m.use_axis = (True, True, False)
_m.mirror_object = ob_keep
ob_light_004.parent = ob_keep
ob_light_004.matrix_parent_inverse = Matrix(((1.0, 0.0, 0.0, 15.14), (0.0, 1.0, 0.0, 22.37), (0.0, 0.0, 1.0, -1.0), (0.0, 0.0, 0.0, 1.0)))
ob_light_004.location = (-5.912, -19.43, 10.49)
ob_light_004.lineart.crease_threshold = 0.0
_m = ob_light_004.modifiers.new('Mirror', 'MIRROR')
_m.use_axis = (True, True, False)
_m.mirror_object = ob_keep
ob_wallsupport_flag.location = (-47.06, 0.0, 0.03225)
ob_wallsupport_flag.lineart.crease_threshold = 0.0
ob_wallpiece_small_battlements.location = (-38.51, 0.0, 0.0)
ob_wallpiece_small_battlements.lock_rotations_4d = False
ob_wallpiece_small_battlements.empty_display_type = 'ARROWS'
ob_wallpiece_small_battlements.lineart.crease_threshold = 0.0
ob_battlement_020.parent = ob_wallpiece_small_battlements
ob_battlement_020.matrix_parent_inverse = Matrix(((1.0, 0.0, 0.0, 9.368), (0.0, 1.0, 0.0, 0.0), (2.328e-10, 0.0, 1.0, -0.03225), (0.0, 0.0, 0.0, 1.0)))
ob_battlement_020.location = (-10.41, 1.513, 4.53)
ob_battlement_020.scale = (1.0, 1.0, 1.0)
ob_battlement_020.lock_rotations_4d = False
ob_battlement_020.empty_display_type = 'ARROWS'
ob_battlement_020.lineart.crease_threshold = 0.0
ob_battlement_019.parent = ob_wallpiece_small_battlements
ob_battlement_019.matrix_parent_inverse = Matrix(((1.0, 0.0, 0.0, 9.368), (0.0, 1.0, 0.0, 0.0), (2.328e-10, 0.0, 1.0, -0.03225), (0.0, 0.0, 0.0, 1.0)))
ob_battlement_019.location = (-8.437, 1.513, 4.548)
ob_battlement_019.scale = (1.0, 1.0, 1.0)
ob_battlement_019.lock_rotations_4d = False
ob_battlement_019.empty_display_type = 'ARROWS'
ob_battlement_019.lineart.crease_threshold = 0.0
ob_rampwallpiece.location = (-17.22, 0.0, 0.0)
ob_rampwallpiece.lock_rotations_4d = False
ob_rampwallpiece.empty_display_type = 'ARROWS'
ob_rampwallpiece.hide_render = True
ob_rampwallpiece.lineart.crease_threshold = 0.0
ob_rampwallpiece.material_slots[0].link = 'OBJECT'; ob_rampwallpiece.material_slots[0].material = mat_castle
ob_battlement_004.parent = ob_rampwallpiece
ob_battlement_004.matrix_parent_inverse = Matrix(((1.0, 0.0, 0.0, 16.49), (0.0, 1.0, 0.0, 0.0), (0.0, 0.0, 1.0, 0.0), (0.0, 0.0, 0.0, 1.0)))
ob_battlement_004.location = (-16.49, 1.499, 4.349)
ob_battlement_004.scale = (1.0, 1.0, 1.0)
ob_battlement_004.lock_rotations_4d = False
ob_battlement_004.empty_display_type = 'ARROWS'
ob_battlement_004.lineart.crease_threshold = 0.0
ob_battlement_001.parent = ob_rampwallpiece
ob_battlement_001.matrix_parent_inverse = Matrix(((1.0, 0.0, 0.0, 16.49), (0.0, 1.0, 0.0, 0.0), (0.0, 0.0, 1.0, 0.0), (0.0, 0.0, 0.0, 1.0)))
ob_battlement_001.location = (-12.87, 1.499, 4.349)
ob_battlement_001.scale = (1.0, 1.0, 1.0)
ob_battlement_001.lock_rotations_4d = False
ob_battlement_001.empty_display_type = 'ARROWS'
ob_battlement_001.lineart.crease_threshold = 0.0
_m = ob_battlement_001.modifiers.new('Mirror', 'MIRROR')
_m.mirror_object = ob_rampwallpiece
ob_wallconnector.location = (7.33, 0.0, 0.0)
ob_wallconnector.lock_rotations_4d = False
ob_wallconnector.empty_display_type = 'ARROWS'
ob_wallconnector.lineart.crease_threshold = 0.0
ob_wallconnector.material_slots[0].link = 'OBJECT'; ob_wallconnector.material_slots[0].material = mat_castle
ob_rampartwidth.location = (14.82, -0.6551, 1.535)
ob_rampartwidth.lineart.crease_threshold = 0.0
ob_wallwidth.location = (10.85, 0.0, 1.0)
ob_wallwidth.lineart.crease_threshold = 0.0
ob_longwallpiece.location = (0.2464, 0.0, 0.0)
ob_longwallpiece.lock_rotations_4d = False
ob_longwallpiece.empty_display_type = 'ARROWS'
ob_longwallpiece.lineart.crease_threshold = 0.0
ob_battlement_003.parent = ob_longwallpiece
ob_battlement_003.location = (4.0, 1.499, 4.349)
ob_battlement_003.scale = (1.0, 1.0, 1.0)
ob_battlement_003.lock_rotations_4d = False
ob_battlement_003.empty_display_type = 'ARROWS'
ob_battlement_003.lineart.crease_threshold = 0.0
_m = ob_battlement_003.modifiers.new('Mirror', 'MIRROR')
_m.mirror_object = ob_longwallpiece
ob_battlement_002.parent = ob_longwallpiece
ob_battlement_002.location = (0.0, 1.499, 4.349)
ob_battlement_002.scale = (1.0, 1.0, 1.0)
ob_battlement_002.lock_rotations_4d = False
ob_battlement_002.empty_display_type = 'ARROWS'
ob_battlement_002.lineart.crease_threshold = 0.0
ob_sun_001.location = (-24.91, 6.866, 12.59)
ob_sun_001.rotation_euler = (-0.5771, 0.1958, 4.25)
ob_sun_001.lineart.crease_threshold = 0.0
ob_wallgate.location = (-29.94, 0.0, 0.0)
ob_wallgate.lock_rotations_4d = False
ob_wallgate.empty_display_type = 'ARROWS'
ob_wallgate.lineart.crease_threshold = 0.0
ob_gategrill.parent = ob_wallgate
ob_gategrill.matrix_parent_inverse = Matrix(((1.0, 0.0, 0.0, 28.91), (0.0, 1.0, 0.0, 0.0), (0.0, 0.0, 1.0, 0.0), (0.0, 0.0, 0.0, 1.0)))
ob_gategrill.location = (-28.95, 0.0951, -0.01621)
ob_gategrill.rotation_euler = (-4.712, -0.0, 0.0)
ob_gategrill.lineart.crease_threshold = 0.0
ob_battlement_006.parent = ob_wallgate
ob_battlement_006.matrix_parent_inverse = Matrix(((1.0, 0.0, 0.0, 28.91), (0.0, 1.0, 0.0, 0.0), (0.0, 0.0, 1.0, 0.0), (0.0, 0.0, 0.0, 1.0)))
ob_battlement_006.location = (-24.63, 1.499, 4.407)
ob_battlement_006.scale = (1.0, 1.0, 1.0)
ob_battlement_006.lock_rotations_4d = False
ob_battlement_006.empty_display_type = 'ARROWS'
ob_battlement_006.lineart.crease_threshold = 0.0
_m = ob_battlement_006.modifiers.new('Mirror', 'MIRROR')
_m.mirror_object = ob_wallgate
ob_battlement_005.parent = ob_wallgate
ob_battlement_005.matrix_parent_inverse = Matrix(((1.0, 0.0, 0.0, 28.91), (0.0, 1.0, 0.0, 0.0), (0.0, 0.0, 1.0, 0.0), (0.0, 0.0, 0.0, 1.0)))
ob_battlement_005.location = (-27.88, 1.499, 5.753)
ob_battlement_005.scale = (1.0, 1.0, 1.0)
ob_battlement_005.lock_rotations_4d = False
ob_battlement_005.empty_display_type = 'ARROWS'
ob_battlement_005.lineart.crease_threshold = 0.0
_m = ob_battlement_005.modifiers.new('Mirror', 'MIRROR')
_m.mirror_object = ob_wallgate
ob_bastion.location = (-53.64, 0.0, 0.0)
ob_bastion.lineart.crease_threshold = 0.0
ob_battlement_022.parent = ob_bastion
ob_battlement_022.matrix_parent_inverse = Matrix(((1.0, 0.0, 0.0, 40.26), (0.0, 1.0, 0.0, 0.0), (0.0, 0.0, 1.0, 0.0), (0.0, 0.0, 0.0, 1.0)))
ob_battlement_022.location = (-37.1, 3.205, 8.961)
ob_battlement_022.rotation_euler = (0.0, -0.0, -0.7937)
ob_battlement_022.scale = (1.215, 1.215, 1.215)
ob_battlement_022.lock_rotations_4d = False
ob_battlement_022.empty_display_type = 'ARROWS'
ob_battlement_022.lineart.crease_threshold = 0.0
_m = ob_battlement_022.modifiers.new('Mirror', 'MIRROR')
_m.use_axis = (True, True, False)
_m.mirror_object = ob_bastion
ob_battlement_021.parent = ob_bastion
ob_battlement_021.matrix_parent_inverse = Matrix(((1.0, 0.0, 0.0, 40.26), (0.0, 1.0, 0.0, 0.0), (0.0, 0.0, 1.0, 0.0), (0.0, 0.0, 0.0, 1.0)))
ob_battlement_021.location = (-38.89, 3.483, 8.961)
ob_battlement_021.rotation_euler = (0.0, -0.0, 0.04)
ob_battlement_021.scale = (1.215, 1.215, 1.215)
ob_battlement_021.lock_rotations_4d = False
ob_battlement_021.empty_display_type = 'ARROWS'
ob_battlement_021.lineart.crease_threshold = 0.0
_m = ob_battlement_021.modifiers.new('Mirror', 'MIRROR')
_m.use_axis = (True, True, False)
_m.mirror_object = ob_bastion
ob_battlement_032.parent = ob_bastion
ob_battlement_032.matrix_parent_inverse = Matrix(((1.0, 0.0, 0.0, 40.26), (0.0, 1.0, 0.0, 0.0), (0.0, 0.0, 1.0, 0.0), (0.0, 0.0, 0.0, 1.0)))
ob_battlement_032.location = (-36.78, 1.182, 8.867)
ob_battlement_032.rotation_euler = (0.0, 0.0, -1.645)
ob_battlement_032.scale = (1.215, 1.215, 1.215)
ob_battlement_032.lock_rotations_4d = False
ob_battlement_032.empty_display_type = 'ARROWS'
ob_battlement_032.lineart.crease_threshold = 0.0
_m = ob_battlement_032.modifiers.new('Mirror', 'MIRROR')
_m.use_axis = (True, True, False)
_m.mirror_object = ob_bastion
ob_wallsupport.location = (-43.16, 0.0, 0.03225)
ob_wallsupport.lock_rotations_4d = False
ob_wallsupport.empty_display_type = 'ARROWS'
ob_wallsupport.lineart.crease_threshold = 0.0
ob_wallpiece.location = (-8.341, 0.0, 0.0)
ob_wallpiece.lock_rotations_4d = False
ob_wallpiece.empty_display_type = 'ARROWS'
ob_wallpiece.lineart.crease_threshold = 0.0
ob_battlement_000.parent = ob_wallpiece
ob_battlement_000.matrix_parent_inverse = Matrix(((1.0, 0.0, 0.0, 8.341), (0.0, 1.0, 0.0, 0.0), (0.0, 0.0, 1.0, 0.0), (0.0, 0.0, 0.0, 1.0)))
ob_battlement_000.location = (-8.341, 1.499, 4.349)
ob_battlement_000.scale = (1.0, 1.0, 1.0)
ob_battlement_000.lock_rotations_4d = False
ob_battlement_000.empty_display_type = 'ARROWS'
ob_battlement_000.lineart.crease_threshold = 0.0

# ---- collection membership
col_collection_1.objects.link(ob_floorsquare)
col_collection_1.objects.link(ob_greenflag)
col_collection_1.objects.link(ob_red_flag)
col_collection_1.objects.link(ob_platform)
col_collection_1.objects.link(ob_keep)
col_collection_1.objects.link(ob_keeptower)
col_collection_1.objects.link(ob_keeplights)
col_collection_1.objects.link(ob_light_004)
col_collection_1.objects.link(ob_wallsupport_flag)
col_collection_1.objects.link(ob_wallpiece_small_battlements)
col_collection_1.objects.link(ob_battlement_020)
col_collection_1.objects.link(ob_battlement_019)
col_collection_1.objects.link(ob_rampwallpiece)
col_collection_1.objects.link(ob_battlement_004)
col_collection_1.objects.link(ob_battlement_001)
col_collection_1.objects.link(ob_wallconnector)
col_collection_1.objects.link(ob_rampartwidth)
col_collection_1.objects.link(ob_wallwidth)
col_collection_1.objects.link(ob_longwallpiece)
col_collection_1.objects.link(ob_battlement_003)
col_collection_1.objects.link(ob_battlement_002)
col_collection_1.objects.link(ob_sun_001)
col_collection_1.objects.link(ob_wallgate)
col_collection_1.objects.link(ob_gategrill)
col_collection_1.objects.link(ob_battlement_006)
col_collection_1.objects.link(ob_battlement_005)
col_collection_1.objects.link(ob_bastion)
col_collection_1.objects.link(ob_battlement_022)
col_collection_1.objects.link(ob_battlement_021)
col_collection_1.objects.link(ob_battlement_032)
col_collection_1.objects.link(ob_wallsupport)
col_collection_1.objects.link(ob_wallpiece)
col_collection_1.objects.link(ob_battlement_000)

# ---- scene / render settings (as saved in the file)
scene.frame_start = 1; scene.frame_end = 250; scene.frame_set(47)
scene.render.engine = 'BLENDER_EEVEE_NEXT'
scene.render.resolution_percentage = 50
scene.render.dither_intensity = 0.0
scene.cycles.use_denoising = False
scene.cycles.samples = 10
scene.cycles.sampling_pattern = 'TABULATED_SOBOL'
scene.cycles.light_sampling_threshold = 0.0
scene.cycles.use_adaptive_sampling = False
scene.cycles.use_light_tree = False
scene.cycles.blur_glossy = 0.0
scene.cycles.pixel_filter_type = 'GAUSSIAN'
scene.cycles.sample_clamp_indirect = 0.0
scene.view_settings.view_transform = 'Standard'
bpy.context.view_layer.update()

# ---- added for rendering (the .blend has no active camera): camera
cam_auto = bpy.data.cameras.new('AutoCamera')
cam_auto.lens = 50.0
cam_auto.sensor_width = 36.0
cam_auto.clip_end = 2702.15
ob_auto_camera = bpy.data.objects.new('AutoCamera', cam_auto)
scene.collection.objects.link(ob_auto_camera)
ob_auto_camera.location = (151.536, -235.574, 134.106)
ob_auto_camera.rotation_euler = (1.09748, -7.21219e-08, 0.694738)
scene.camera = ob_auto_camera
bpy.context.view_layer.update()
